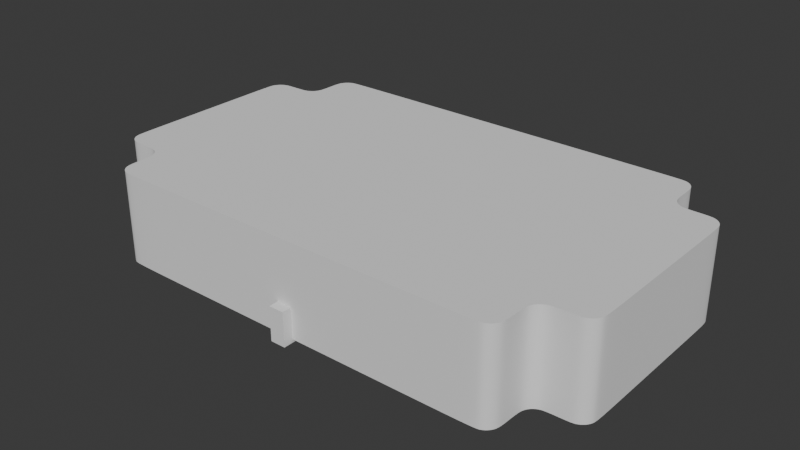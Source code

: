 # Source: stelle.blend  (saved by Blender 4.2.66; exported with 4.5.12 LTS)
import bpy
from mathutils import Matrix  # noqa: F401  (used for matrix-valued properties, if any)

bpy.ops.wm.read_factory_settings(use_empty=True)
scene = bpy.context.scene
scene.name = 'Scene'

# ---- collections
col_room = bpy.data.collections.new('Room'); scene.collection.children.link(col_room)
col_props = bpy.data.collections.new('Props'); scene.collection.children.link(col_props)
col_pillars = bpy.data.collections.new('Pillars'); col_props.children.link(col_pillars)
col_railing = bpy.data.collections.new('Railing'); col_props.children.link(col_railing)
col_monitor = bpy.data.collections.new('Monitor'); col_props.children.link(col_monitor)

# ---- node groups
ng_smooth_by_angle = bpy.data.node_groups.new('Smooth by Angle', 'GeometryNodeTree')
_s = ng_smooth_by_angle.interface.new_socket(name='Mesh', in_out='OUTPUT', socket_type='NodeSocketGeometry')
_s = ng_smooth_by_angle.interface.new_socket(name='Mesh', in_out='INPUT', socket_type='NodeSocketGeometry')
_s = ng_smooth_by_angle.interface.new_socket(name='Angle', in_out='INPUT', socket_type='NodeSocketFloat')
_s.subtype = 'ANGLE'
_s.default_value = 0.5236
_s.min_value = 0.0
_s.max_value = 3.142
_s.description = 'Maximum face angle for smooth edges'
_s = ng_smooth_by_angle.interface.new_socket(name='Ignore Sharpness', in_out='INPUT', socket_type='NodeSocketBool')
_s.force_non_field = True
ng_smooth_by_angle.description = 'Set the sharpness of mesh edges based on the angle between the neighboring faces'
ng_smooth_by_angle.is_modifier = True
_N = ng_smooth_by_angle.nodes; _L = ng_smooth_by_angle.links
n0 = _N.new('GeometryNodeSetShadeSmooth'); n0.name = 'Set Shade Smooth'; n0.location = (120, -80)
n0.domain = 'EDGE'
n1 = _N.new('GeometryNodeSetShadeSmooth'); n1.name = 'Set Shade Smooth.001'; n1.location = (300, -80)
n2 = _N.new('NodeGroupOutput'); n2.name = 'Group Output'; n2.location = (480, -80)
n3 = _N.new('GeometryNodeInputMeshEdgeAngle'); n3.name = 'Edge Angle'; n3.location = (-440, -240)
n4 = _N.new('NodeGroupInput'); n4.name = 'Group Input'; n4.location = (-80, -80)
n5 = _N.new('GeometryNodeInputEdgeSmooth'); n5.name = 'Is Edge Smooth'; n5.location = (-260, -120)
n6 = _N.new('GeometryNodeInputShadeSmooth'); n6.name = 'Is Shade Smooth'; n6.location = (-440, -397)
n7 = _N.new('FunctionNodeCompare'); n7.name = 'Compare'; n7.location = (-260, -260)
n7.operation = 'LESS_EQUAL'
n7.inputs[6].default_value = (0.0, 0.0, 0.0, 0.0)
n7.inputs[7].default_value = (0.0, 0.0, 0.0, 0.0)
n8 = _N.new('FunctionNodeBooleanMath'); n8.name = 'Boolean Math.001'; n8.location = (-80, -260)
n9 = _N.new('NodeGroupInput'); n9.name = 'Group Input.001'; n9.location = (-440, -329)
n10 = _N.new('NodeGroupInput'); n10.name = 'Group Input.002'; n10.location = (-259, -189)
n11 = _N.new('FunctionNodeBooleanMath'); n11.name = 'Boolean Math'; n11.location = (-80, -149)
n11.operation = 'OR'
n12 = _N.new('FunctionNodeBooleanMath'); n12.name = 'Boolean Math.002'; n12.location = (-260, -380)
n12.operation = 'OR'
n13 = _N.new('NodeGroupInput'); n13.name = 'Group Input.003'; n13.location = (-440, -460)
_L.new(n3.outputs[0], n7.inputs[0])
_L.new(n1.outputs[0], n2.inputs[0])
_L.new(n9.outputs[1], n7.inputs[1])
_L.new(n7.outputs[0], n8.inputs[0])
_L.new(n4.outputs[0], n0.inputs[0])
_L.new(n0.outputs[0], n1.inputs[0])
_L.new(n8.outputs[0], n0.inputs[2])
_L.new(n10.outputs[2], n11.inputs[1])
_L.new(n5.outputs[0], n11.inputs[0])
_L.new(n11.outputs[0], n0.inputs[1])
_L.new(n13.outputs[2], n12.inputs[1])
_L.new(n6.outputs[0], n12.inputs[0])
_L.new(n12.outputs[0], n8.inputs[1])
n2.is_active_output = True

# ---- world
world_world = bpy.data.worlds.new('World'); scene.world = world_world
world_world.use_nodes = True; world_world.node_tree.nodes.clear()
_N = world_world.node_tree.nodes; _L = world_world.node_tree.links
n0 = _N.new('ShaderNodeOutputWorld'); n0.name = 'World Output'; n0.location = (300, 300)
n1 = _N.new('ShaderNodeBackground'); n1.name = 'Background'; n1.location = (10, 300)
n1.inputs[0].default_value = (0.05088, 0.05088, 0.05088, 1.0)
_L.new(n1.outputs[0], n0.inputs[0])
n0.is_active_output = True
world_world.color = (0.05088, 0.05088, 0.05088)
world_world.use_sun_shadow = False
world_world.sun_shadow_jitter_overblur = 0.0

# ---- meshes
me_plane = bpy.data.meshes.new('Plane')
me_plane.from_pydata([(0.0, -10.0, 0.0), (3.333, -10.0, 0.0), (6.667, -10.0, 0.0), (6.667, 10.0, 0.0), (3.333, 10.0, 0.0), (0.0, 10.0, 0.0), (16.93, -3.333, 0.0), (16.93, 0.0, 0.0), (16.93, 3.333, 0.0), (13.6, -9.0, 0.0), (12.6, -10.0, 0.0), (13.52, -9.383, 0.0), (13.31, -9.707, 0.0), (12.98, -9.924, 0.0), (12.6, 10.0, 0.0), (13.6, 9.0, 0.0), (12.98, 9.924, 0.0), (13.31, 9.707, 0.0), (13.52, 9.383, 0.0), (13.6, 7.667, 0.0), (14.6, 6.667, 0.0), (13.68, 7.284, 0.0), (14.22, 6.743, 0.0), (13.89, 6.96, 0.0), (15.93, -6.667, 0.0), (16.93, -5.667, 0.0), (16.32, -6.591, 0.0), (16.64, -6.374, 0.0), (16.86, -6.049, 0.0), (15.93, 6.667, 0.0), (16.93, 5.667, 0.0), (16.32, 6.591, 0.0), (16.64, 6.374, 0.0), (16.86, 6.049, 0.0), (14.6, -6.667, 0.0), (13.6, -7.667, 0.0), (14.22, -6.743, 0.0), (13.68, -7.284, 0.0), (13.89, -6.96, 0.0), (0.0, -10.0, 6.0), (3.333, -10.0, 6.0), (6.667, -10.0, 6.0), (6.667, 10.0, 6.0), (3.333, 10.0, 6.0), (0.0, 10.0, 6.0), (16.93, -3.333, 6.0), (16.93, 0.0, 6.0), (16.93, 3.333, 6.0), (13.6, -9.0, 6.0), (12.6, -10.0, 6.0), (13.52, -9.383, 6.0), (13.31, -9.707, 6.0), (12.98, -9.924, 6.0), (12.6, 10.0, 6.0), (13.6, 9.0, 6.0), (12.98, 9.924, 6.0), (13.31, 9.707, 6.0), (13.52, 9.383, 6.0), (13.6, 7.667, 6.0), (14.6, 6.667, 6.0), (13.68, 7.284, 6.0), (14.22, 6.743, 6.0), (13.89, 6.96, 6.0), (15.93, -6.667, 6.0), (16.93, -5.667, 6.0), (16.32, -6.591, 6.0), (16.64, -6.374, 6.0), (16.86, -6.049, 6.0), (15.93, 6.667, 6.0), (16.93, 5.667, 6.0), (16.32, 6.591, 6.0), (16.64, 6.374, 6.0), (16.86, 6.049, 6.0), (14.6, -6.667, 6.0), (13.6, -7.667, 6.0), (14.22, -6.743, 6.0), (13.68, -7.284, 6.0), (13.89, -6.96, 6.0), (-3.333, -10.0, 0.0), (-6.667, -10.0, 0.0), (-6.667, 10.0, 0.0), (-3.333, 10.0, 0.0), (-16.93, -3.333, 0.0), (-16.93, 0.0, 0.0), (-16.93, 3.333, 0.0), (-13.6, -9.0, 0.0), (-12.6, -10.0, 0.0), (-13.52, -9.383, 0.0), (-13.31, -9.707, 0.0), (-12.98, -9.924, 0.0), (-12.6, 10.0, 0.0), (-13.6, 9.0, 0.0), (-12.98, 9.924, 0.0), (-13.31, 9.707, 0.0), (-13.52, 9.383, 0.0), (-13.6, 7.667, 0.0), (-14.6, 6.667, 0.0), (-13.68, 7.284, 0.0), (-14.22, 6.743, 0.0), (-13.89, 6.96, 0.0), (-15.93, -6.667, 0.0), (-16.93, -5.667, 0.0), (-16.32, -6.591, 0.0), (-16.64, -6.374, 0.0), (-16.86, -6.049, 0.0), (-15.93, 6.667, 0.0), (-16.93, 5.667, 0.0), (-16.32, 6.591, 0.0), (-16.64, 6.374, 0.0), (-16.86, 6.049, 0.0), (-14.6, -6.667, 0.0), (-13.6, -7.667, 0.0), (-14.22, -6.743, 0.0), (-13.68, -7.284, 0.0), (-13.89, -6.96, 0.0), (-3.333, -10.0, 6.0), (-6.667, -10.0, 6.0), (-6.667, 10.0, 6.0), (-3.333, 10.0, 6.0), (-16.93, -3.333, 6.0), (-16.93, 0.0, 6.0), (-16.93, 3.333, 6.0), (-13.6, -9.0, 6.0), (-12.6, -10.0, 6.0), (-13.52, -9.383, 6.0), (-13.31, -9.707, 6.0), (-12.98, -9.924, 6.0), (-12.6, 10.0, 6.0), (-13.6, 9.0, 6.0), (-12.98, 9.924, 6.0), (-13.31, 9.707, 6.0), (-13.52, 9.383, 6.0), (-13.6, 7.667, 6.0), (-14.6, 6.667, 6.0), (-13.68, 7.284, 6.0), (-14.22, 6.743, 6.0), (-13.89, 6.96, 6.0), (-15.93, -6.667, 6.0), (-16.93, -5.667, 6.0), (-16.32, -6.591, 6.0), (-16.64, -6.374, 6.0), (-16.86, -6.049, 6.0), (-15.93, 6.667, 6.0), (-16.93, 5.667, 6.0), (-16.32, 6.591, 6.0), (-16.64, 6.374, 6.0), (-16.86, 6.049, 6.0), (-14.6, -6.667, 6.0), (-13.6, -7.667, 6.0), (-14.22, -6.743, 6.0), (-13.68, -7.284, 6.0), (-13.89, -6.96, 6.0)], [], [(35, 37, 76, 74), (38, 36, 75, 77), (37, 38, 77, 76), (19, 15, 54, 58), (15, 18, 57, 54), (21, 19, 58, 60), (18, 17, 56, 57), (17, 16, 55, 56), (16, 14, 53, 55), (0, 1, 40, 39), (14, 3, 42, 53), (1, 2, 41, 40), (3, 4, 43, 42), (8, 30, 69, 47), (4, 5, 44, 43), (30, 33, 72, 69), (20, 22, 61, 59), (23, 21, 60, 62), (33, 32, 71, 72), (6, 7, 46, 45), (32, 31, 70, 71), (7, 8, 47, 46), (31, 29, 68, 70), (22, 23, 62, 61), (2, 10, 49, 41), (29, 20, 59, 68), (10, 13, 52, 49), (13, 12, 51, 52), (34, 24, 63, 73), (12, 11, 50, 51), (24, 26, 65, 63), (36, 34, 73, 75), (11, 9, 48, 50), (26, 27, 66, 65), (9, 35, 74, 48), (27, 28, 67, 66), (28, 25, 64, 67), (25, 6, 45, 64), (111, 148, 150, 113), (114, 151, 149, 112), (113, 150, 151, 114), (95, 132, 128, 91), (91, 128, 131, 94), (97, 134, 132, 95), (94, 131, 130, 93), (93, 130, 129, 92), (92, 129, 127, 90), (0, 39, 115, 78), (90, 127, 117, 80), (78, 115, 116, 79), (80, 117, 118, 81), (84, 121, 143, 106), (81, 118, 44, 5), (106, 143, 146, 109), (96, 133, 135, 98), (99, 136, 134, 97), (109, 146, 145, 108), (82, 119, 120, 83), (108, 145, 144, 107), (83, 120, 121, 84), (107, 144, 142, 105), (98, 135, 136, 99), (79, 116, 123, 86), (105, 142, 133, 96), (86, 123, 126, 89), (89, 126, 125, 88), (110, 147, 137, 100), (88, 125, 124, 87), (100, 137, 139, 102), (112, 149, 147, 110), (87, 124, 122, 85), (102, 139, 140, 103), (85, 122, 148, 111), (103, 140, 141, 104), (104, 141, 138, 101), (101, 138, 119, 82)])
me_plane.polygons.foreach_set('use_smooth', [True] * 76)
_uv = me_plane.uv_layers.new(name='UVMap')
_uv.uv.foreach_set('vector', [0.8333, 0.1167, 0.8371, 0.1358, 0.8371, 0.1358, 0.8333, 0.1167, 0.848, 0.152, 0.8642, 0.1629, 0.8642, 0.1629, 0.848, 0.152, 0.8371, 0.1358, 0.848, 0.152, 0.848, 0.152, 0.8371, 0.1358, 1.0, 0.8833, 1.0, 0.95, 1.0, 0.95, 1.0, 0.8833, 1.0, 0.95, 0.9962, 0.9691, 0.9962, 0.9691, 1.0, 0.95, 1.004, 0.8642, 1.0, 0.8833, 1.0, 0.8833, 1.004, 0.8642, 0.9962, 0.9691, 0.9854, 0.9854, 0.9854, 0.9854, 0.9962, 0.9691, 0.9854, 0.9854, 0.9691, 0.9962, 0.9691, 0.9962, 0.9854, 0.9854, 0.9691, 0.9962, 0.95, 1.0, 0.95, 1.0, 0.9691, 0.9962, 0.5, 0.0, 0.6667, 0.0, 0.6667, 0.0, 0.5, 0.0, 0.95, 1.0, 0.8333, 1.0, 0.8333, 1.0, 0.95, 1.0, 0.6667, 0.0, 0.8333, 0.0, 0.8333, 0.0, 0.6667, 0.0, 0.8333, 1.0, 0.6667, 1.0, 0.6667, 1.0, 0.8333, 1.0, 1.0, 0.6667, 1.0, 0.7833, 1.0, 0.7833, 1.0, 0.6667, 0.6667, 1.0, 0.5, 1.0, 0.5, 1.0, 0.6667, 1.0, 1.0, 0.7833, 0.9962, 0.8025, 0.9962, 0.8025, 1.0, 0.7833, 1.05, 0.8333, 1.031, 0.8371, 1.031, 0.8371, 1.05, 0.8333, 1.015, 0.848, 1.004, 0.8642, 1.004, 0.8642, 1.015, 0.848, 0.9962, 0.8025, 0.9854, 0.8187, 0.9854, 0.8187, 0.9962, 0.8025, 1.0, 0.3333, 1.0, 0.5, 1.0, 0.5, 1.0, 0.3333, 0.9854, 0.8187, 0.9691, 0.8295, 0.9691, 0.8295, 0.9854, 0.8187, 1.0, 0.5, 1.0, 0.6667, 1.0, 0.6667, 1.0, 0.5, 0.9691, 0.8295, 0.95, 0.8333, 0.95, 0.8333, 0.9691, 0.8295, 1.031, 0.8371, 1.015, 0.848, 1.015, 0.848, 1.031, 0.8371, 0.8333, 0.0, 0.95, 0.0, 0.95, 0.0, 0.8333, 0.0, 0.95, 0.8333, 0.8833, 0.8333, 0.8833, 0.8333, 0.95, 0.8333, 0.95, 0.0, 0.9691, 0.003806, 0.9691, 0.003806, 0.95, 0.0, 0.9691, 0.003806, 0.9854, 0.01464, 0.9854, 0.01464, 0.9691, 0.003806, 0.8833, 0.1667, 0.95, 0.1667, 0.95, 0.1667, 0.8833, 0.1667, 0.9854, 0.01464, 0.9962, 0.03087, 0.9962, 0.03087, 0.9854, 0.01464, 0.95, 0.1667, 0.9691, 0.1705, 0.9691, 0.1705, 0.95, 0.1667, 0.8642, 0.1629, 0.8833, 0.1667, 0.8833, 0.1667, 0.8642, 0.1629, 0.9962, 0.03087, 1.0, 0.05, 1.0, 0.05, 0.9962, 0.03087, 0.9691, 0.1705, 0.9854, 0.1813, 0.9854, 0.1813, 0.9691, 0.1705, 1.0, 0.05, 1.0, 0.1167, 1.0, 0.1167, 1.0, 0.05, 0.9854, 0.1813, 0.9962, 0.1975, 0.9962, 0.1975, 0.9854, 0.1813, 0.9962, 0.1975, 1.0, 0.2167, 1.0, 0.2167, 0.9962, 0.1975, 1.0, 0.2167, 1.0, 0.3333, 1.0, 0.3333, 1.0, 0.2167, 0.8333, 0.1167, 0.8333, 0.1167, 0.8371, 0.1358, 0.8371, 0.1358, 0.848, 0.152, 0.848, 0.152, 0.8642, 0.1629, 0.8642, 0.1629, 0.8371, 0.1358, 0.8371, 0.1358, 0.848, 0.152, 0.848, 0.152, 1.0, 0.8833, 1.0, 0.8833, 1.0, 0.95, 1.0, 0.95, 1.0, 0.95, 1.0, 0.95, 0.9962, 0.9691, 0.9962, 0.9691, 1.004, 0.8642, 1.004, 0.8642, 1.0, 0.8833, 1.0, 0.8833, 0.9962, 0.9691, 0.9962, 0.9691, 0.9854, 0.9854, 0.9854, 0.9854, 0.9854, 0.9854, 0.9854, 0.9854, 0.9691, 0.9962, 0.9691, 0.9962, 0.9691, 0.9962, 0.9691, 0.9962, 0.95, 1.0, 0.95, 1.0, 0.5, 0.0, 0.5, 0.0, 0.6667, 0.0, 0.6667, 0.0, 0.95, 1.0, 0.95, 1.0, 0.8333, 1.0, 0.8333, 1.0, 0.6667, 0.0, 0.6667, 0.0, 0.8333, 0.0, 0.8333, 0.0, 0.8333, 1.0, 0.8333, 1.0, 0.6667, 1.0, 0.6667, 1.0, 1.0, 0.6667, 1.0, 0.6667, 1.0, 0.7833, 1.0, 0.7833, 0.6667, 1.0, 0.6667, 1.0, 0.5, 1.0, 0.5, 1.0, 1.0, 0.7833, 1.0, 0.7833, 0.9962, 0.8025, 0.9962, 0.8025, 1.05, 0.8333, 1.05, 0.8333, 1.031, 0.8371, 1.031, 0.8371, 1.015, 0.848, 1.015, 0.848, 1.004, 0.8642, 1.004, 0.8642, 0.9962, 0.8025, 0.9962, 0.8025, 0.9854, 0.8187, 0.9854, 0.8187, 1.0, 0.3333, 1.0, 0.3333, 1.0, 0.5, 1.0, 0.5, 0.9854, 0.8187, 0.9854, 0.8187, 0.9691, 0.8295, 0.9691, 0.8295, 1.0, 0.5, 1.0, 0.5, 1.0, 0.6667, 1.0, 0.6667, 0.9691, 0.8295, 0.9691, 0.8295, 0.95, 0.8333, 0.95, 0.8333, 1.031, 0.8371, 1.031, 0.8371, 1.015, 0.848, 1.015, 0.848, 0.8333, 0.0, 0.8333, 0.0, 0.95, 0.0, 0.95, 0.0, 0.95, 0.8333, 0.95, 0.8333, 0.8833, 0.8333, 0.8833, 0.8333, 0.95, 0.0, 0.95, 0.0, 0.9691, 0.003806, 0.9691, 0.003806, 0.9691, 0.003806, 0.9691, 0.003806, 0.9854, 0.01464, 0.9854, 0.01464, 0.8833, 0.1667, 0.8833, 0.1667, 0.95, 0.1667, 0.95, 0.1667, 0.9854, 0.01464, 0.9854, 0.01464, 0.9962, 0.03087, 0.9962, 0.03087, 0.95, 0.1667, 0.95, 0.1667, 0.9691, 0.1705, 0.9691, 0.1705, 0.8642, 0.1629, 0.8642, 0.1629, 0.8833, 0.1667, 0.8833, 0.1667, 0.9962, 0.03087, 0.9962, 0.03087, 1.0, 0.05, 1.0, 0.05, 0.9691, 0.1705, 0.9691, 0.1705, 0.9854, 0.1813, 0.9854, 0.1813, 1.0, 0.05, 1.0, 0.05, 1.0, 0.1167, 1.0, 0.1167, 0.9854, 0.1813, 0.9854, 0.1813, 0.9962, 0.1975, 0.9962, 0.1975, 0.9962, 0.1975, 0.9962, 0.1975, 1.0, 0.2167, 1.0, 0.2167, 1.0, 0.2167, 1.0, 0.2167, 1.0, 0.3333, 1.0, 0.3333])
me_plane.update()
me_plane_001 = bpy.data.meshes.new('Plane.001')
me_plane_001.from_pydata([(-6.667, -10.0, 6.0), (-3.333, -10.0, 6.0), (0.0, -10.0, 6.0), (3.333, -10.0, 6.0), (6.667, -10.0, 6.0), (6.667, 10.0, 6.0), (3.333, 10.0, 6.0), (0.0, 10.0, 6.0), (-3.333, 10.0, 6.0), (-6.667, 10.0, 6.0), (-13.6, 3.333, 6.0), (13.6, 3.333, 6.0), (-6.667, -6.667, 6.0), (-6.667, -3.333, 6.0), (-6.667, 0.0, 6.0), (-6.667, 3.333, 6.0), (-6.667, 6.667, 6.0), (-3.333, -6.667, 6.0), (-3.333, -3.333, 6.0), (-3.333, 0.0, 6.0), (-3.333, 3.333, 6.0), (-3.333, 6.667, 6.0), (0.0, -6.667, 6.0), (0.0, -3.333, 6.0), (0.0, 0.0, 6.0), (0.0, 3.333, 6.0), (0.0, 6.667, 6.0), (3.333, -6.667, 6.0), (3.333, -3.333, 6.0), (3.333, 0.0, 6.0), (3.333, 3.333, 6.0), (3.333, 6.667, 6.0), (6.667, -6.667, 6.0), (6.667, -3.333, 6.0), (6.667, 0.0, 6.0), (6.667, 3.333, 6.0), (6.667, 6.667, 6.0), (16.93, -3.333, 6.0), (16.93, 0.0, 6.0), (16.93, 3.333, 6.0), (13.6, -3.333, 6.0), (13.6, 0.0, 6.0), (-13.6, -3.333, 6.0), (-13.6, 0.0, 6.0), (-16.93, -3.333, 6.0), (-16.93, 0.0, 6.0), (-16.93, 3.333, 6.0), (-13.6, -9.0, 6.0), (-12.6, -10.0, 6.0), (-13.52, -9.383, 6.0), (-13.31, -9.707, 6.0), (-12.98, -9.924, 6.0), (13.6, -9.0, 6.0), (12.6, -10.0, 6.0), (13.52, -9.383, 6.0), (13.31, -9.707, 6.0), (12.98, -9.924, 6.0), (-13.6, 9.0, 6.0), (-12.6, 10.0, 6.0), (-13.52, 9.383, 6.0), (-13.31, 9.707, 6.0), (-12.98, 9.924, 6.0), (12.6, 10.0, 6.0), (13.6, 9.0, 6.0), (12.98, 9.924, 6.0), (13.31, 9.707, 6.0), (13.52, 9.383, 6.0), (13.6, 7.667, 6.0), (12.6, 6.667, 6.0), (13.6, 5.667, 6.0), (14.6, 6.667, 6.0), (13.52, 7.284, 6.0), (13.31, 6.96, 6.0), (13.68, 7.284, 6.0), (13.6, 7.029, 6.0), (13.45, 6.813, 6.0), (13.6, 6.667, 6.0), (12.98, 6.591, 6.0), (13.31, 6.374, 6.0), (12.98, 6.743, 6.0), (13.24, 6.667, 6.0), (13.45, 6.52, 6.0), (13.68, 6.049, 6.0), (13.89, 6.374, 6.0), (13.52, 6.049, 6.0), (13.6, 6.305, 6.0), (13.75, 6.52, 6.0), (14.22, 6.743, 6.0), (13.89, 6.96, 6.0), (14.22, 6.591, 6.0), (13.96, 6.667, 6.0), (13.75, 6.813, 6.0), (15.93, -6.667, 6.0), (16.93, -5.667, 6.0), (16.32, -6.591, 6.0), (16.64, -6.374, 6.0), (16.86, -6.049, 6.0), (15.93, 6.667, 6.0), (16.93, 5.667, 6.0), (16.32, 6.591, 6.0), (16.64, 6.374, 6.0), (16.86, 6.049, 6.0), (14.6, -6.667, 6.0), (13.6, -5.667, 6.0), (12.6, -6.667, 6.0), (13.6, -7.667, 6.0), (14.22, -6.591, 6.0), (13.89, -6.374, 6.0), (14.22, -6.743, 6.0), (13.96, -6.667, 6.0), (13.75, -6.52, 6.0), (13.6, -6.667, 6.0), (13.52, -6.049, 6.0), (13.31, -6.374, 6.0), (13.68, -6.049, 6.0), (13.6, -6.305, 6.0), (13.45, -6.52, 6.0), (12.98, -6.743, 6.0), (13.31, -6.96, 6.0), (12.98, -6.591, 6.0), (13.24, -6.667, 6.0), (13.45, -6.813, 6.0), (13.68, -7.284, 6.0), (13.89, -6.96, 6.0), (13.52, -7.284, 6.0), (13.6, -7.029, 6.0), (13.75, -6.813, 6.0), (-13.6, -7.667, 6.0), (-12.6, -6.667, 6.0), (-13.6, -5.667, 6.0), (-14.6, -6.667, 6.0), (-13.52, -7.284, 6.0), (-13.31, -6.96, 6.0), (-13.68, -7.284, 6.0), (-13.6, -7.029, 6.0), (-13.45, -6.813, 6.0), (-13.6, -6.667, 6.0), (-12.98, -6.591, 6.0), (-13.31, -6.374, 6.0), (-12.98, -6.743, 6.0), (-13.24, -6.667, 6.0), (-13.45, -6.52, 6.0), (-13.68, -6.049, 6.0), (-13.89, -6.374, 6.0), (-13.52, -6.049, 6.0), (-13.6, -6.305, 6.0), (-13.75, -6.52, 6.0), (-14.22, -6.743, 6.0), (-13.89, -6.96, 6.0), (-14.22, -6.591, 6.0), (-13.96, -6.667, 6.0), (-13.75, -6.813, 6.0), (-14.6, 6.667, 6.0), (-13.6, 5.667, 6.0), (-12.6, 6.667, 6.0), (-13.6, 7.667, 6.0), (-14.22, 6.591, 6.0), (-13.89, 6.374, 6.0), (-14.22, 6.743, 6.0), (-13.96, 6.667, 6.0), (-13.75, 6.52, 6.0), (-13.6, 6.667, 6.0), (-13.52, 6.049, 6.0), (-13.31, 6.374, 6.0), (-13.68, 6.049, 6.0), (-13.6, 6.305, 6.0), (-13.45, 6.52, 6.0), (-12.98, 6.743, 6.0), (-13.31, 6.96, 6.0), (-12.98, 6.591, 6.0), (-13.24, 6.667, 6.0), (-13.45, 6.813, 6.0), (-13.68, 7.284, 6.0), (-13.89, 6.96, 6.0), (-13.52, 7.284, 6.0), (-13.6, 7.029, 6.0), (-13.75, 6.813, 6.0), (-15.93, -6.667, 6.0), (-16.93, -5.667, 6.0), (-16.32, -6.591, 6.0), (-16.64, -6.374, 6.0), (-16.86, -6.049, 6.0), (-15.93, 6.667, 6.0), (-16.93, 5.667, 6.0), (-16.32, 6.591, 6.0), (-16.64, 6.374, 6.0), (-16.86, 6.049, 6.0)], [], [(11, 39, 98, 101, 100, 99, 97, 70, 89, 83, 82, 69), (36, 68, 79, 72, 71, 67, 63, 66, 65, 64, 62, 5), (16, 21, 8, 9), (21, 26, 7, 8), (26, 31, 6, 7), (31, 36, 5, 6), (3, 4, 32, 27), (27, 32, 33, 28), (28, 33, 34, 29), (29, 34, 35, 30), (30, 35, 36, 31), (2, 3, 27, 22), (22, 27, 28, 23), (23, 28, 29, 24), (24, 29, 30, 25), (25, 30, 31, 26), (1, 2, 22, 17), (17, 22, 23, 18), (18, 23, 24, 19), (19, 24, 25, 20), (20, 25, 26, 21), (0, 1, 17, 12), (12, 17, 18, 13), (13, 18, 19, 14), (14, 19, 20, 15), (15, 20, 21, 16), (4, 53, 56, 55, 54, 52, 105, 124, 118, 117, 104, 32), (46, 10, 153, 164, 157, 156, 152, 182, 184, 185, 186, 183), (42, 13, 14, 43), (43, 14, 15, 10), (155, 174, 168, 167, 154, 16, 9, 58, 61, 60, 59, 57), (178, 181, 180, 179, 177, 130, 149, 143, 142, 129, 42, 44), (33, 40, 41, 34), (34, 41, 11, 35), (103, 114, 107, 106, 102, 92, 94, 95, 96, 93, 37, 40), (32, 104, 119, 113, 112, 103, 40, 33), (40, 37, 38, 41), (41, 38, 39, 11), (35, 11, 69, 84, 78, 77, 68, 36), (129, 144, 138, 137, 128, 12, 13, 42), (44, 42, 43, 45), (45, 43, 10, 46), (10, 15, 16, 154, 169, 163, 162, 153), (67, 71, 74, 73), (71, 72, 75, 74), (73, 74, 91, 88), (74, 75, 76, 91), (68, 77, 80, 79), (77, 78, 81, 80), (79, 80, 75, 72), (80, 81, 76, 75), (69, 82, 85, 84), (82, 83, 86, 85), (84, 85, 81, 78), (85, 86, 76, 81), (70, 87, 90, 89), (87, 88, 91, 90), (89, 90, 86, 83), (90, 91, 76, 86), (102, 106, 109, 108), (106, 107, 110, 109), (108, 109, 126, 123), (109, 110, 111, 126), (103, 112, 115, 114), (112, 113, 116, 115), (114, 115, 110, 107), (115, 116, 111, 110), (104, 117, 120, 119), (117, 118, 121, 120), (119, 120, 116, 113), (120, 121, 111, 116), (105, 122, 125, 124), (122, 123, 126, 125), (124, 125, 121, 118), (125, 126, 111, 121), (127, 131, 134, 133), (131, 132, 135, 134), (133, 134, 151, 148), (134, 135, 136, 151), (128, 137, 140, 139), (137, 138, 141, 140), (139, 140, 135, 132), (140, 141, 136, 135), (129, 142, 145, 144), (142, 143, 146, 145), (144, 145, 141, 138), (145, 146, 136, 141), (130, 147, 150, 149), (147, 148, 151, 150), (149, 150, 146, 143), (150, 151, 136, 146), (152, 156, 159, 158), (156, 157, 160, 159), (158, 159, 176, 173), (159, 160, 161, 176), (153, 162, 165, 164), (162, 163, 166, 165), (164, 165, 160, 157), (165, 166, 161, 160), (154, 167, 170, 169), (167, 168, 171, 170), (169, 170, 166, 163), (170, 171, 161, 166), (155, 172, 175, 174), (172, 173, 176, 175), (174, 175, 171, 168), (175, 176, 161, 171), (47, 49, 50, 51, 48, 0, 12, 128, 139, 132, 131, 127)])
_uv = me_plane_001.uv_layers.new(name='UVMap')
_uv.uv.foreach_set('vector', [0.8333, 0.6667, 1.0, 0.6667, 1.0, 0.7833, 0.9962, 0.8025, 0.9854, 0.8187, 0.9691, 0.8295, 0.95, 0.8333, 0.8833, 0.8333, 0.8642, 0.8295, 0.848, 0.8187, 0.8371, 0.8025, 0.8333, 0.7833, 0.8333, 0.8333, 0.95, 0.8333, 0.9691, 0.8371, 0.9854, 0.848, 0.9962, 0.8642, 1.0, 0.8833, 1.0, 0.95, 0.9962, 0.9691, 0.9854, 0.9854, 0.9691, 0.9962, 0.95, 1.0, 0.8333, 1.0, 0.1667, 0.8333, 0.3333, 0.8333, 0.3333, 1.0, 0.1667, 1.0, 0.3333, 0.8333, 0.5, 0.8333, 0.5, 1.0, 0.3333, 1.0, 0.5, 0.8333, 0.6667, 0.8333, 0.6667, 1.0, 0.5, 1.0, 0.6667, 0.8333, 0.8333, 0.8333, 0.8333, 1.0, 0.6667, 1.0, 0.6667, 0.0, 0.8333, 0.0, 0.8333, 0.1667, 0.6667, 0.1667, 0.6667, 0.1667, 0.8333, 0.1667, 0.8333, 0.3333, 0.6667, 0.3333, 0.6667, 0.3333, 0.8333, 0.3333, 0.8333, 0.5, 0.6667, 0.5, 0.6667, 0.5, 0.8333, 0.5, 0.8333, 0.6667, 0.6667, 0.6667, 0.6667, 0.6667, 0.8333, 0.6667, 0.8333, 0.8333, 0.6667, 0.8333, 0.5, 0.0, 0.6667, 0.0, 0.6667, 0.1667, 0.5, 0.1667, 0.5, 0.1667, 0.6667, 0.1667, 0.6667, 0.3333, 0.5, 0.3333, 0.5, 0.3333, 0.6667, 0.3333, 0.6667, 0.5, 0.5, 0.5, 0.5, 0.5, 0.6667, 0.5, 0.6667, 0.6667, 0.5, 0.6667, 0.5, 0.6667, 0.6667, 0.6667, 0.6667, 0.8333, 0.5, 0.8333, 0.3333, 0.0, 0.5, 0.0, 0.5, 0.1667, 0.3333, 0.1667, 0.3333, 0.1667, 0.5, 0.1667, 0.5, 0.3333, 0.3333, 0.3333, 0.3333, 0.3333, 0.5, 0.3333, 0.5, 0.5, 0.3333, 0.5, 0.3333, 0.5, 0.5, 0.5, 0.5, 0.6667, 0.3333, 0.6667, 0.3333, 0.6667, 0.5, 0.6667, 0.5, 0.8333, 0.3333, 0.8333, 0.1667, 0.0, 0.3333, 0.0, 0.3333, 0.1667, 0.1667, 0.1667, 0.1667, 0.1667, 0.3333, 0.1667, 0.3333, 0.3333, 0.1667, 0.3333, 0.1667, 0.3333, 0.3333, 0.3333, 0.3333, 0.5, 0.1667, 0.5, 0.1667, 0.5, 0.3333, 0.5, 0.3333, 0.6667, 0.1667, 0.6667, 0.1667, 0.6667, 0.3333, 0.6667, 0.3333, 0.8333, 0.1667, 0.8333, 0.8333, 0.0, 0.95, 0.0, 0.9691, 0.003806, 0.9854, 0.01464, 0.9962, 0.03087, 1.0, 0.05, 1.0, 0.1167, 0.9962, 0.1358, 0.9854, 0.152, 0.9691, 0.1629, 0.95, 0.1667, 0.8333, 0.1667, 0.8333, 0.6667, 1.0, 0.6667, 1.0, 0.7833, 0.9962, 0.8025, 0.9854, 0.8187, 0.9691, 0.8295, 0.95, 0.8333, 0.8833, 0.8333, 0.8642, 0.8295, 0.848, 0.8187, 0.8371, 0.8025, 0.8333, 0.7833, 0.0, 0.3333, 0.1667, 0.3333, 0.1667, 0.5, 0.0, 0.5, 0.0, 0.5, 0.1667, 0.5, 0.1667, 0.6667, 0.0, 0.6667, 0.0, 0.8833, 0.003806, 0.8642, 0.01464, 0.848, 0.03087, 0.8371, 0.05, 0.8333, 0.1667, 0.8333, 0.1667, 1.0, 0.05, 1.0, 0.03087, 0.9962, 0.01464, 0.9854, 0.003806, 0.9691, 0.0, 0.95, 0.8333, 0.2167, 0.8371, 0.1975, 0.848, 0.1813, 0.8642, 0.1705, 0.8833, 0.1667, 0.95, 0.1667, 0.9691, 0.1705, 0.9854, 0.1813, 0.9962, 0.1975, 1.0, 0.2167, 1.0, 0.3333, 0.8333, 0.3333, 0.8333, 0.3333, 1.0, 0.3333, 1.0, 0.5, 0.8333, 0.5, 0.8333, 0.5, 1.0, 0.5, 1.0, 0.6667, 0.8333, 0.6667, 0.8333, 0.2167, 0.8371, 0.1975, 0.848, 0.1813, 0.8642, 0.1705, 0.8833, 0.1667, 0.95, 0.1667, 0.9691, 0.1705, 0.9854, 0.1813, 0.9962, 0.1975, 1.0, 0.2167, 1.0, 0.3333, 0.8333, 0.3333, 0.8333, 0.1667, 0.95, 0.1667, 0.9691, 0.1705, 0.9854, 0.1813, 0.9962, 0.1975, 1.0, 0.2167, 1.0, 0.3333, 0.8333, 0.3333, 0.8333, 0.3333, 1.0, 0.3333, 1.0, 0.5, 0.8333, 0.5, 0.8333, 0.5, 1.0, 0.5, 1.0, 0.6667, 0.8333, 0.6667, 0.8333, 0.6667, 1.0, 0.6667, 1.0, 0.7833, 0.9962, 0.8025, 0.9854, 0.8187, 0.9691, 0.8295, 0.95, 0.8333, 0.8333, 0.8333, 0.0, 0.2167, 0.003806, 0.1975, 0.01464, 0.1813, 0.03087, 0.1705, 0.05, 0.1667, 0.1667, 0.1667, 0.1667, 0.3333, 0.0, 0.3333, 0.8333, 0.3333, 1.0, 0.3333, 1.0, 0.5, 0.8333, 0.5, 0.8333, 0.5, 1.0, 0.5, 1.0, 0.6667, 0.8333, 0.6667, 0.0, 0.6667, 0.1667, 0.6667, 0.1667, 0.8333, 0.05, 0.8333, 0.03087, 0.8295, 0.01464, 0.8187, 0.003806, 0.8025, 0.0, 0.7833, 1.0, 0.8833, 0.9962, 0.8642, 1.0, 0.8514, 1.004, 0.8642, 0.9962, 0.8642, 0.9854, 0.848, 0.9927, 0.8407, 1.0, 0.8514, 1.004, 0.8642, 1.0, 0.8514, 1.007, 0.8407, 1.015, 0.848, 1.0, 0.8514, 0.9927, 0.8407, 0.9583, 0.8333, 1.007, 0.8407, 0.95, 0.8333, 0.9691, 0.8295, 0.9819, 0.8333, 0.9691, 0.8371, 0.9691, 0.8295, 0.9854, 0.8187, 0.9093, 0.826, 0.9819, 0.8333, 0.9691, 0.8371, 0.9819, 0.8333, 0.9927, 0.8407, 0.9854, 0.848, 0.9819, 0.8333, 0.9093, 0.826, 0.9583, 0.8333, 0.9927, 0.8407, 0.8333, 0.7833, 0.8371, 0.8025, 0.8333, 0.8152, 0.8295, 0.8025, 0.8371, 0.8025, 0.848, 0.8187, 0.8407, 0.826, 0.8333, 0.8152, 0.8295, 0.8025, 0.8333, 0.8152, 0.9093, 0.826, 0.8187, 0.8187, 0.8333, 0.8152, 0.8407, 0.826, 0.9583, 0.8333, 0.9093, 0.826, 1.05, 0.8333, 1.031, 0.8371, 1.018, 0.8333, 1.031, 0.8295, 1.031, 0.8371, 1.015, 0.848, 1.007, 0.8407, 1.018, 0.8333, 1.031, 0.8295, 1.018, 0.8333, 1.007, 0.826, 1.015, 0.8187, 1.018, 0.8333, 1.007, 0.8407, 0.9583, 0.8333, 1.007, 0.826, 0.8833, 0.1667, 0.8642, 0.1705, 0.8514, 0.1667, 0.8642, 0.1629, 0.8642, 0.1705, 0.848, 0.1813, 0.8407, 0.174, 0.8514, 0.1667, 0.8642, 0.1629, 0.8514, 0.1667, 0.8407, 0.1593, 0.848, 0.152, 0.8514, 0.1667, 0.8407, 0.174, 0.9167, 0.1667, 0.8407, 0.1593, 1.0, 0.2167, 0.9962, 0.1975, 1.0, 0.1848, 1.004, 0.1975, 0.9962, 0.1975, 0.9854, 0.1813, 0.9927, 0.174, 1.0, 0.1848, 1.004, 0.1975, 1.0, 0.1848, 1.007, 0.174, 1.015, 0.1813, 1.0, 0.1848, 0.9927, 0.174, 0.9167, 0.1667, 1.007, 0.174, 0.95, 0.1667, 0.9691, 0.1629, 0.9819, 0.1667, 0.9691, 0.1705, 0.9691, 0.1629, 0.9854, 0.152, 0.9093, 0.1593, 0.9819, 0.1667, 0.9691, 0.1705, 0.9819, 0.1667, 0.9927, 0.174, 0.9854, 0.1813, 0.9819, 0.1667, 0.9093, 0.1593, 0.9167, 0.1667, 0.9927, 0.174, 0.8333, 0.1167, 0.8371, 0.1358, 0.8333, 0.1486, 0.8295, 0.1358, 0.8371, 0.1358, 0.848, 0.152, 0.8407, 0.1593, 0.8333, 0.1486, 0.8295, 0.1358, 0.8333, 0.1486, 0.9093, 0.1593, 0.8187, 0.152, 0.8333, 0.1486, 0.8407, 0.1593, 0.9167, 0.1667, 0.9093, 0.1593, 0.0, 0.1167, 0.003806, 0.1358, 0.0, 0.1486, -0.003806, 0.1358, 0.003806, 0.1358, 0.01464, 0.152, 0.007322, 0.1593, 0.0, 0.1486, -0.003806, 0.1358, 0.0, 0.1486, -0.007322, 0.1593, -0.01464, 0.152, 0.0, 0.1486, 0.007322, 0.1593, 0.25, 0.1667, -0.007322, 0.1593, 0.05, 0.1667, 0.03087, 0.1705, 0.0181, 0.1667, 0.03087, 0.1629, 0.03087, 0.1705, 0.01464, 0.1813, 0.5073, 0.174, 0.0181, 0.1667, 0.03087, 0.1629, 0.0181, 0.1667, 0.007322, 0.1593, 0.01464, 0.152, 0.0181, 0.1667, 0.5073, 0.174, 0.25, 0.1667, 0.007322, 0.1593, 1.0, 0.2167, 0.9962, 0.1975, 1.0, 0.1848, 1.004, 0.1975, 0.9962, 0.1975, 0.9854, 0.1813, 0.9927, 0.174, 1.0, 0.1848, 1.004, 0.1975, 1.0, 0.1848, 0.5073, 0.174, 1.015, 0.1813, 1.0, 0.1848, 0.9927, 0.174, 0.25, 0.1667, 0.5073, 0.174, -0.05, 0.1667, -0.03087, 0.1629, -0.0181, 0.1667, -0.03087, 0.1705, -0.03087, 0.1629, -0.01464, 0.152, -0.007322, 0.1593, -0.0181, 0.1667, -0.03087, 0.1705, -0.0181, 0.1667, -0.007322, 0.174, -0.01464, 0.1813, -0.0181, 0.1667, -0.007322, 0.1593, 0.25, 0.1667, -0.007322, 0.174, 0.95, 0.8333, 0.9691, 0.8295, 0.9819, 0.8333, 0.9691, 0.8371, 0.9691, 0.8295, 0.9854, 0.8187, 0.9927, 0.826, 0.9819, 0.8333, 0.9691, 0.8371, 0.9819, 0.8333, 0.9927, 0.8407, 0.9854, 0.848, 0.9819, 0.8333, 0.9927, 0.826, 0.5, 0.8333, 0.9927, 0.8407, 0.0, 0.7833, 0.003806, 0.8025, 0.0, 0.8152, -0.003806, 0.8025, 0.003806, 0.8025, 0.01464, 0.8187, 0.007322, 0.826, 0.0, 0.8152, -0.003806, 0.8025, 0.0, 0.8152, -0.007322, 0.826, -0.01464, 0.8187, 0.0, 0.8152, 0.007322, 0.826, 0.5, 0.8333, -0.007322, 0.826, 0.05, 0.8333, 0.03087, 0.8371, 0.0181, 0.8333, 0.03087, 0.8295, 0.03087, 0.8371, 0.01464, 0.848, 0.5073, 0.8407, 0.0181, 0.8333, 0.03087, 0.8295, 0.0181, 0.8333, 0.007322, 0.826, 0.01464, 0.8187, 0.0181, 0.8333, 0.5073, 0.8407, 0.5, 0.8333, 0.007322, 0.826, 1.0, 0.8833, 0.9962, 0.8642, 1.0, 0.8514, 1.004, 0.8642, 0.9962, 0.8642, 0.9854, 0.848, 0.9927, 0.8407, 1.0, 0.8514, 1.004, 0.8642, 1.0, 0.8514, 0.5073, 0.8407, 1.015, 0.848, 1.0, 0.8514, 0.9927, 0.8407, 0.5, 0.8333, 0.5073, 0.8407, 0.0, 0.05, 0.003806, 0.03087, 0.01464, 0.01464, 0.03087, 0.003806, 0.05, 0.0, 0.1667, 0.0, 0.1667, 0.1667, 0.05, 0.1667, 0.03087, 0.1629, 0.01464, 0.152, 0.003806, 0.1358, 0.0, 0.1167])
me_plane_001.update()
me_plane_002 = bpy.data.meshes.new('Plane.002')
me_plane_002.from_pydata([(-6.667, -10.0, 0.0), (-3.333, -10.0, 0.0), (0.0, -10.0, 0.0), (3.333, -10.0, 0.0), (6.667, -10.0, 0.0), (6.667, 10.0, 0.0), (3.333, 10.0, 0.0), (0.0, 10.0, 0.0), (-3.333, 10.0, 0.0), (-6.667, 10.0, 0.0), (-13.6, 3.333, 0.0), (13.6, 3.333, 0.0), (-6.667, -6.667, 0.0), (-6.667, -3.333, 0.0), (-6.667, 0.0, 0.0), (-6.667, 3.333, 0.0), (-6.667, 6.667, 0.0), (-3.333, -6.667, 0.0), (-3.384, -3.384, 0.0), (-3.384, 3.384, 0.0), (-3.333, 6.667, 0.0), (0.0, -6.667, 0.0), (0.0, 6.667, 0.0), (3.333, -6.667, 0.0), (3.384, -3.384, 0.0), (4.785, -5.512e-08, 0.0), (3.384, 3.384, 0.0), (3.333, 6.667, 0.0), (6.667, -6.667, 0.0), (6.667, -3.333, 0.0), (6.667, 0.0, 0.0), (6.667, 3.333, 0.0), (6.667, 6.667, 0.0), (16.93, -3.333, 0.0), (16.93, 0.0, 0.0), (16.93, 3.333, 0.0), (13.6, -3.333, 0.0), (13.6, 0.0, 0.0), (-13.6, -3.333, 0.0), (-13.6, 0.0, 0.0), (-16.93, -3.333, 0.0), (-16.93, 0.0, 0.0), (-16.93, 3.333, 0.0), (-13.6, -9.0, 0.0), (-12.6, -10.0, 0.0), (-13.52, -9.383, 0.0), (-13.31, -9.707, 0.0), (-12.98, -9.924, 0.0), (13.6, -9.0, 0.0), (12.6, -10.0, 0.0), (13.52, -9.383, 0.0), (13.31, -9.707, 0.0), (12.98, -9.924, 0.0), (-13.6, 9.0, 0.0), (-12.6, 10.0, 0.0), (-13.52, 9.383, 0.0), (-13.31, 9.707, 0.0), (-12.98, 9.924, 0.0), (12.6, 10.0, 0.0), (13.6, 9.0, 0.0), (12.98, 9.924, 0.0), (13.31, 9.707, 0.0), (13.52, 9.383, 0.0), (13.6, 7.667, 0.0), (12.6, 6.667, 0.0), (13.6, 5.667, 0.0), (14.6, 6.667, 0.0), (13.52, 7.284, 0.0), (13.31, 6.96, 0.0), (13.68, 7.284, 0.0), (13.6, 7.029, 0.0), (13.45, 6.813, 0.0), (13.6, 6.667, 0.0), (12.98, 6.591, 0.0), (13.31, 6.374, 0.0), (12.98, 6.743, 0.0), (13.24, 6.667, 0.0), (13.45, 6.52, 0.0), (13.68, 6.049, 0.0), (13.89, 6.374, 0.0), (13.52, 6.049, 0.0), (13.6, 6.305, 0.0), (13.75, 6.52, 0.0), (14.22, 6.743, 0.0), (13.89, 6.96, 0.0), (14.22, 6.591, 0.0), (13.96, 6.667, 0.0), (13.75, 6.813, 0.0), (15.93, -6.667, 0.0), (16.93, -5.667, 0.0), (16.32, -6.591, 0.0), (16.64, -6.374, 0.0), (16.86, -6.049, 0.0), (15.93, 6.667, 0.0), (16.93, 5.667, 0.0), (16.32, 6.591, 0.0), (16.64, 6.374, 0.0), (16.86, 6.049, 0.0), (14.6, -6.667, 0.0), (13.6, -5.667, 0.0), (12.6, -6.667, 0.0), (13.6, -7.667, 0.0), (14.22, -6.591, 0.0), (13.89, -6.374, 0.0), (14.22, -6.743, 0.0), (13.96, -6.667, 0.0), (13.75, -6.52, 0.0), (13.6, -6.667, 0.0), (13.52, -6.049, 0.0), (13.31, -6.374, 0.0), (13.68, -6.049, 0.0), (13.6, -6.305, 0.0), (13.45, -6.52, 0.0), (12.98, -6.743, 0.0), (13.31, -6.96, 0.0), (12.98, -6.591, 0.0), (13.24, -6.667, 0.0), (13.45, -6.813, 0.0), (13.68, -7.284, 0.0), (13.89, -6.96, 0.0), (13.52, -7.284, 0.0), (13.6, -7.029, 0.0), (13.75, -6.813, 0.0), (-13.6, -7.667, 0.0), (-12.6, -6.667, 0.0), (-13.6, -5.667, 0.0), (-14.6, -6.667, 0.0), (-13.52, -7.284, 0.0), (-13.31, -6.96, 0.0), (-13.68, -7.284, 0.0), (-13.6, -7.029, 0.0), (-13.45, -6.813, 0.0), (-13.6, -6.667, 0.0), (-12.98, -6.591, 0.0), (-13.31, -6.374, 0.0), (-12.98, -6.743, 0.0), (-13.24, -6.667, 0.0), (-13.45, -6.52, 0.0), (-13.68, -6.049, 0.0), (-13.89, -6.374, 0.0), (-13.52, -6.049, 0.0), (-13.6, -6.305, 0.0), (-13.75, -6.52, 0.0), (-14.22, -6.743, 0.0), (-13.89, -6.96, 0.0), (-14.22, -6.591, 0.0), (-13.96, -6.667, 0.0), (-13.75, -6.813, 0.0), (-14.6, 6.667, 0.0), (-13.6, 5.667, 0.0), (-12.6, 6.667, 0.0), (-13.6, 7.667, 0.0), (-14.22, 6.591, 0.0), (-13.89, 6.374, 0.0), (-14.22, 6.743, 0.0), (-13.96, 6.667, 0.0), (-13.75, 6.52, 0.0), (-13.6, 6.667, 0.0), (-13.52, 6.049, 0.0), (-13.31, 6.374, 0.0), (-13.68, 6.049, 0.0), (-13.6, 6.305, 0.0), (-13.45, 6.52, 0.0), (-12.98, 6.743, 0.0), (-13.31, 6.96, 0.0), (-12.98, 6.591, 0.0), (-13.24, 6.667, 0.0), (-13.45, 6.813, 0.0), (-13.68, 7.284, 0.0), (-13.89, 6.96, 0.0), (-13.52, 7.284, 0.0), (-13.6, 7.029, 0.0), (-13.75, 6.813, 0.0), (-15.93, -6.667, 0.0), (-16.93, -5.667, 0.0), (-16.32, -6.591, 0.0), (-16.64, -6.374, 0.0), (-16.86, -6.049, 0.0), (-15.93, 6.667, 0.0), (-16.93, 5.667, 0.0), (-16.32, 6.591, 0.0), (-16.64, 6.374, 0.0), (-16.86, 6.049, 0.0), (3.956, 3.956e-09, 0.01831), (0.0, -3.956, 0.01831), (0.0, 3.956, 0.01831), (-4.785, -5.512e-08, 0.0), (-5.478e-08, -4.785, 0.0), (-5.478e-08, 4.785, 0.0), (-3.956, 3.956e-09, 0.01831), (2.705, -2.705, 0.01831), (-2.705, -2.705, 0.01831), (-2.705, 2.705, 0.01831), (2.705, 2.705, 0.01831), (3.122, 1.183e-08, 0.03985), (0.0, -3.122, 0.03985), (-3.122, 1.183e-08, 0.03985), (0.0, 3.122, 0.03985), (2.134, -2.134, 0.03985), (-2.134, -2.134, 0.03985), (-2.134, 2.134, 0.03985), (2.134, 2.134, 0.03985), (3.122, 1.183e-08, -1.058), (0.0, -3.122, -1.058), (-3.122, 1.183e-08, -1.058), (0.0, 3.122, -1.058), (2.134, -2.134, -1.058), (0.0, 2.109e-08, -1.0), (-2.134, -2.134, -1.058), (-2.134, 2.134, -1.058), (2.134, 2.134, -1.058)], [], [(11, 65, 78, 79, 85, 66, 93, 95, 96, 97, 94, 35), (32, 5, 58, 60, 61, 62, 59, 63, 67, 68, 75, 64), (16, 9, 8, 20), (20, 8, 7, 22), (22, 7, 6, 27), (27, 6, 5, 32), (3, 23, 28, 4), (23, 24, 29, 28), (24, 25, 30, 29), (25, 26, 31, 30), (26, 27, 32, 31), (2, 21, 23, 3), (21, 187, 24, 23), (188, 22, 27, 26), (1, 17, 21, 2), (17, 18, 187, 21), (19, 20, 22, 188), (0, 12, 17, 1), (12, 13, 18, 17), (13, 14, 186, 18), (14, 15, 19, 186), (15, 16, 20, 19), (4, 28, 100, 113, 114, 120, 101, 48, 50, 51, 52, 49), (42, 179, 182, 181, 180, 178, 148, 152, 153, 160, 149, 10), (38, 39, 14, 13), (39, 10, 15, 14), (151, 53, 55, 56, 57, 54, 9, 16, 150, 163, 164, 170), (174, 40, 38, 125, 138, 139, 145, 126, 173, 175, 176, 177), (29, 30, 37, 36), (30, 31, 11, 37), (99, 36, 33, 89, 92, 91, 90, 88, 98, 102, 103, 110), (28, 29, 36, 99, 108, 109, 115, 100), (36, 37, 34, 33), (37, 11, 35, 34), (31, 32, 64, 73, 74, 80, 65, 11), (125, 38, 13, 12, 124, 133, 134, 140), (40, 41, 39, 38), (41, 42, 10, 39), (10, 149, 158, 159, 165, 150, 16, 15), (63, 69, 70, 67), (67, 70, 71, 68), (69, 84, 87, 70), (70, 87, 72, 71), (64, 75, 76, 73), (73, 76, 77, 74), (75, 68, 71, 76), (76, 71, 72, 77), (65, 80, 81, 78), (78, 81, 82, 79), (80, 74, 77, 81), (81, 77, 72, 82), (66, 85, 86, 83), (83, 86, 87, 84), (85, 79, 82, 86), (86, 82, 72, 87), (98, 104, 105, 102), (102, 105, 106, 103), (104, 119, 122, 105), (105, 122, 107, 106), (99, 110, 111, 108), (108, 111, 112, 109), (110, 103, 106, 111), (111, 106, 107, 112), (100, 115, 116, 113), (113, 116, 117, 114), (115, 109, 112, 116), (116, 112, 107, 117), (101, 120, 121, 118), (118, 121, 122, 119), (120, 114, 117, 121), (121, 117, 107, 122), (123, 129, 130, 127), (127, 130, 131, 128), (129, 144, 147, 130), (130, 147, 132, 131), (124, 135, 136, 133), (133, 136, 137, 134), (135, 128, 131, 136), (136, 131, 132, 137), (125, 140, 141, 138), (138, 141, 142, 139), (140, 134, 137, 141), (141, 137, 132, 142), (126, 145, 146, 143), (143, 146, 147, 144), (145, 139, 142, 146), (146, 142, 132, 147), (148, 154, 155, 152), (152, 155, 156, 153), (154, 169, 172, 155), (155, 172, 157, 156), (149, 160, 161, 158), (158, 161, 162, 159), (160, 153, 156, 161), (161, 156, 157, 162), (150, 165, 166, 163), (163, 166, 167, 164), (165, 159, 162, 166), (166, 162, 157, 167), (151, 170, 171, 168), (168, 171, 172, 169), (170, 164, 167, 171), (171, 167, 157, 172), (43, 123, 127, 128, 135, 124, 12, 0, 44, 47, 46, 45), (190, 183, 25, 24), (19, 188, 185, 192), (18, 191, 184, 187), (26, 25, 183, 193), (191, 189, 196, 199), (193, 183, 194, 201), (185, 193, 201, 197), (190, 184, 195, 198), (186, 189, 191, 18), (184, 190, 24, 187), (188, 26, 193, 185), (186, 19, 192, 189), (200, 197, 205, 209), (194, 198, 206, 202), (195, 199, 208, 203), (199, 196, 204, 208), (184, 191, 199, 195), (183, 190, 198, 194), (192, 185, 197, 200), (189, 192, 200, 196), (202, 206, 207, 210), (203, 208, 207, 206), (204, 209, 207, 208), (205, 210, 207, 209), (196, 200, 209, 204), (198, 195, 203, 206), (197, 201, 210, 205), (201, 194, 202, 210)])
me_plane_002.polygons.foreach_set('use_smooth', [True] * 132)
_k = {(194, 201): 1.0, (194, 198): 1.0, (195, 198): 1.0, (195, 199): 1.0, (196, 199): 1.0, (196, 200): 1.0, (197, 200): 1.0, (197, 201): 1.0, (202, 210): 1.0, (202, 206): 1.0, (203, 206): 1.0, (203, 208): 1.0, (204, 208): 1.0, (204, 209): 1.0, (205, 209): 1.0, (205, 210): 1.0}
me_plane_002.attributes.new('crease_edge', 'FLOAT', 'EDGE').data.foreach_set('value', [_k.get((min(e.vertices), max(e.vertices)), 0.0) for e in me_plane_002.edges])
_uv = me_plane_002.uv_layers.new(name='UVMap')
_uv.uv.foreach_set('vector', [0.8333, 0.6667, 0.8333, 0.7833, 0.8371, 0.8025, 0.848, 0.8187, 0.8642, 0.8295, 0.8833, 0.8333, 0.95, 0.8333, 0.9691, 0.8295, 0.9854, 0.8187, 0.9962, 0.8025, 1.0, 0.7833, 1.0, 0.6667, 0.8333, 0.8333, 0.8333, 1.0, 0.95, 1.0, 0.9691, 0.9962, 0.9854, 0.9854, 0.9962, 0.9691, 1.0, 0.95, 1.0, 0.8833, 0.9962, 0.8642, 0.9854, 0.848, 0.9691, 0.8371, 0.95, 0.8333, 0.1667, 0.8333, 0.1667, 1.0, 0.3333, 1.0, 0.3333, 0.8333, 0.3333, 0.8333, 0.3333, 1.0, 0.5, 1.0, 0.5, 0.8333, 0.5, 0.8333, 0.5, 1.0, 0.6667, 1.0, 0.6667, 0.8333, 0.6667, 0.8333, 0.6667, 1.0, 0.8333, 1.0, 0.8333, 0.8333, 0.6667, 0.0, 0.6667, 0.1667, 0.8333, 0.1667, 0.8333, 0.0, 0.6667, 0.1667, 0.6667, 0.3333, 0.8333, 0.3333, 0.8333, 0.1667, 0.6667, 0.3333, 0.6667, 0.5, 0.8333, 0.5, 0.8333, 0.3333, 0.6667, 0.5, 0.6667, 0.6667, 0.8333, 0.6667, 0.8333, 0.5, 0.6667, 0.6667, 0.6667, 0.8333, 0.8333, 0.8333, 0.8333, 0.6667, 0.5, 0.0, 0.5, 0.1667, 0.6667, 0.1667, 0.6667, 0.0, 0.5, 0.1667, 0.5, 0.3333, 0.6667, 0.3333, 0.6667, 0.1667, 0.5, 0.6667, 0.5, 0.8333, 0.6667, 0.8333, 0.6667, 0.6667, 0.3333, 0.0, 0.3333, 0.1667, 0.5, 0.1667, 0.5, 0.0, 0.3333, 0.1667, 0.3333, 0.3333, 0.5, 0.3333, 0.5, 0.1667, 0.3333, 0.6667, 0.3333, 0.8333, 0.5, 0.8333, 0.5, 0.6667, 0.1667, 0.0, 0.1667, 0.1667, 0.3333, 0.1667, 0.3333, 0.0, 0.1667, 0.1667, 0.1667, 0.3333, 0.3333, 0.3333, 0.3333, 0.1667, 0.1667, 0.3333, 0.1667, 0.5, 0.3333, 0.5, 0.3333, 0.3333, 0.1667, 0.5, 0.1667, 0.6667, 0.3333, 0.6667, 0.3333, 0.5, 0.1667, 0.6667, 0.1667, 0.8333, 0.3333, 0.8333, 0.3333, 0.6667, 0.8333, 0.0, 0.8333, 0.1667, 0.95, 0.1667, 0.9691, 0.1629, 0.9854, 0.152, 0.9962, 0.1358, 1.0, 0.1167, 1.0, 0.05, 0.9962, 0.03087, 0.9854, 0.01464, 0.9691, 0.003806, 0.95, 0.0, 0.8333, 0.6667, 0.8333, 0.7833, 0.8371, 0.8025, 0.848, 0.8187, 0.8642, 0.8295, 0.8833, 0.8333, 0.95, 0.8333, 0.9691, 0.8295, 0.9854, 0.8187, 0.9962, 0.8025, 1.0, 0.7833, 1.0, 0.6667, 0.0, 0.3333, 0.0, 0.5, 0.1667, 0.5, 0.1667, 0.3333, 0.0, 0.5, 0.0, 0.6667, 0.1667, 0.6667, 0.1667, 0.5, 0.0, 0.8833, 0.0, 0.95, 0.003806, 0.9691, 0.01464, 0.9854, 0.03087, 0.9962, 0.05, 1.0, 0.1667, 1.0, 0.1667, 0.8333, 0.05, 0.8333, 0.03087, 0.8371, 0.01464, 0.848, 0.003806, 0.8642, 0.8333, 0.2167, 0.8333, 0.3333, 1.0, 0.3333, 1.0, 0.2167, 0.9962, 0.1975, 0.9854, 0.1813, 0.9691, 0.1705, 0.95, 0.1667, 0.8833, 0.1667, 0.8642, 0.1705, 0.848, 0.1813, 0.8371, 0.1975, 0.8333, 0.3333, 0.8333, 0.5, 1.0, 0.5, 1.0, 0.3333, 0.8333, 0.5, 0.8333, 0.6667, 1.0, 0.6667, 1.0, 0.5, 0.8333, 0.2167, 0.8333, 0.3333, 1.0, 0.3333, 1.0, 0.2167, 0.9962, 0.1975, 0.9854, 0.1813, 0.9691, 0.1705, 0.95, 0.1667, 0.8833, 0.1667, 0.8642, 0.1705, 0.848, 0.1813, 0.8371, 0.1975, 0.8333, 0.1667, 0.8333, 0.3333, 1.0, 0.3333, 1.0, 0.2167, 0.9962, 0.1975, 0.9854, 0.1813, 0.9691, 0.1705, 0.95, 0.1667, 0.8333, 0.3333, 0.8333, 0.5, 1.0, 0.5, 1.0, 0.3333, 0.8333, 0.5, 0.8333, 0.6667, 1.0, 0.6667, 1.0, 0.5, 0.8333, 0.6667, 0.8333, 0.8333, 0.95, 0.8333, 0.9691, 0.8295, 0.9854, 0.8187, 0.9962, 0.8025, 1.0, 0.7833, 1.0, 0.6667, 0.0, 0.2167, 0.0, 0.3333, 0.1667, 0.3333, 0.1667, 0.1667, 0.05, 0.1667, 0.03087, 0.1705, 0.01464, 0.1813, 0.003806, 0.1975, 0.8333, 0.3333, 0.8333, 0.5, 1.0, 0.5, 1.0, 0.3333, 0.8333, 0.5, 0.8333, 0.6667, 1.0, 0.6667, 1.0, 0.5, 0.0, 0.6667, 0.0, 0.7833, 0.003806, 0.8025, 0.01464, 0.8187, 0.03087, 0.8295, 0.05, 0.8333, 0.1667, 0.8333, 0.1667, 0.6667, 1.0, 0.8833, 1.004, 0.8642, 1.0, 0.8514, 0.9962, 0.8642, 0.9962, 0.8642, 1.0, 0.8514, 0.9927, 0.8407, 0.9854, 0.848, 1.004, 0.8642, 1.015, 0.848, 1.007, 0.8407, 1.0, 0.8514, 1.0, 0.8514, 1.007, 0.8407, 0.9583, 0.8333, 0.9927, 0.8407, 0.95, 0.8333, 0.9691, 0.8371, 0.9819, 0.8333, 0.9691, 0.8295, 0.9691, 0.8295, 0.9819, 0.8333, 0.9093, 0.826, 0.9854, 0.8187, 0.9691, 0.8371, 0.9854, 0.848, 0.9927, 0.8407, 0.9819, 0.8333, 0.9819, 0.8333, 0.9927, 0.8407, 0.9583, 0.8333, 0.9093, 0.826, 0.8333, 0.7833, 0.8295, 0.8025, 0.8333, 0.8152, 0.8371, 0.8025, 0.8371, 0.8025, 0.8333, 0.8152, 0.8407, 0.826, 0.848, 0.8187, 0.8295, 0.8025, 0.8187, 0.8187, 0.9093, 0.826, 0.8333, 0.8152, 0.8333, 0.8152, 0.9093, 0.826, 0.9583, 0.8333, 0.8407, 0.826, 1.05, 0.8333, 1.031, 0.8295, 1.018, 0.8333, 1.031, 0.8371, 1.031, 0.8371, 1.018, 0.8333, 1.007, 0.8407, 1.015, 0.848, 1.031, 0.8295, 1.015, 0.8187, 1.007, 0.826, 1.018, 0.8333, 1.018, 0.8333, 1.007, 0.826, 0.9583, 0.8333, 1.007, 0.8407, 0.8833, 0.1667, 0.8642, 0.1629, 0.8514, 0.1667, 0.8642, 0.1705, 0.8642, 0.1705, 0.8514, 0.1667, 0.8407, 0.174, 0.848, 0.1813, 0.8642, 0.1629, 0.848, 0.152, 0.8407, 0.1593, 0.8514, 0.1667, 0.8514, 0.1667, 0.8407, 0.1593, 0.9167, 0.1667, 0.8407, 0.174, 1.0, 0.2167, 1.004, 0.1975, 1.0, 0.1848, 0.9962, 0.1975, 0.9962, 0.1975, 1.0, 0.1848, 0.9927, 0.174, 0.9854, 0.1813, 1.004, 0.1975, 1.015, 0.1813, 1.007, 0.174, 1.0, 0.1848, 1.0, 0.1848, 1.007, 0.174, 0.9167, 0.1667, 0.9927, 0.174, 0.95, 0.1667, 0.9691, 0.1705, 0.9819, 0.1667, 0.9691, 0.1629, 0.9691, 0.1629, 0.9819, 0.1667, 0.9093, 0.1593, 0.9854, 0.152, 0.9691, 0.1705, 0.9854, 0.1813, 0.9927, 0.174, 0.9819, 0.1667, 0.9819, 0.1667, 0.9927, 0.174, 0.9167, 0.1667, 0.9093, 0.1593, 0.8333, 0.1167, 0.8295, 0.1358, 0.8333, 0.1486, 0.8371, 0.1358, 0.8371, 0.1358, 0.8333, 0.1486, 0.8407, 0.1593, 0.848, 0.152, 0.8295, 0.1358, 0.8187, 0.152, 0.9093, 0.1593, 0.8333, 0.1486, 0.8333, 0.1486, 0.9093, 0.1593, 0.9167, 0.1667, 0.8407, 0.1593, 0.0, 0.1167, -0.003806, 0.1358, 0.0, 0.1486, 0.003806, 0.1358, 0.003806, 0.1358, 0.0, 0.1486, 0.007322, 0.1593, 0.01464, 0.152, -0.003806, 0.1358, -0.01464, 0.152, -0.007322, 0.1593, 0.0, 0.1486, 0.0, 0.1486, -0.007322, 0.1593, 0.25, 0.1667, 0.007322, 0.1593, 0.05, 0.1667, 0.03087, 0.1629, 0.0181, 0.1667, 0.03087, 0.1705, 0.03087, 0.1705, 0.0181, 0.1667, 0.5073, 0.174, 0.01464, 0.1813, 0.03087, 0.1629, 0.01464, 0.152, 0.007322, 0.1593, 0.0181, 0.1667, 0.0181, 0.1667, 0.007322, 0.1593, 0.25, 0.1667, 0.5073, 0.174, 1.0, 0.2167, 1.004, 0.1975, 1.0, 0.1848, 0.9962, 0.1975, 0.9962, 0.1975, 1.0, 0.1848, 0.9927, 0.174, 0.9854, 0.1813, 1.004, 0.1975, 1.015, 0.1813, 0.5073, 0.174, 1.0, 0.1848, 1.0, 0.1848, 0.5073, 0.174, 0.25, 0.1667, 0.9927, 0.174, -0.05, 0.1667, -0.03087, 0.1705, -0.0181, 0.1667, -0.03087, 0.1629, -0.03087, 0.1629, -0.0181, 0.1667, -0.007322, 0.1593, -0.01464, 0.152, -0.03087, 0.1705, -0.01464, 0.1813, -0.007322, 0.174, -0.0181, 0.1667, -0.0181, 0.1667, -0.007322, 0.174, 0.25, 0.1667, -0.007322, 0.1593, 0.95, 0.8333, 0.9691, 0.8371, 0.9819, 0.8333, 0.9691, 0.8295, 0.9691, 0.8295, 0.9819, 0.8333, 0.9927, 0.826, 0.9854, 0.8187, 0.9691, 0.8371, 0.9854, 0.848, 0.9927, 0.8407, 0.9819, 0.8333, 0.9819, 0.8333, 0.9927, 0.8407, 0.5, 0.8333, 0.9927, 0.826, 0.0, 0.7833, -0.003806, 0.8025, 0.0, 0.8152, 0.003806, 0.8025, 0.003806, 0.8025, 0.0, 0.8152, 0.007322, 0.826, 0.01464, 0.8187, -0.003806, 0.8025, -0.01464, 0.8187, -0.007322, 0.826, 0.0, 0.8152, 0.0, 0.8152, -0.007322, 0.826, 0.5, 0.8333, 0.007322, 0.826, 0.05, 0.8333, 0.03087, 0.8295, 0.0181, 0.8333, 0.03087, 0.8371, 0.03087, 0.8371, 0.0181, 0.8333, 0.5073, 0.8407, 0.01464, 0.848, 0.03087, 0.8295, 0.01464, 0.8187, 0.007322, 0.826, 0.0181, 0.8333, 0.0181, 0.8333, 0.007322, 0.826, 0.5, 0.8333, 0.5073, 0.8407, 1.0, 0.8833, 1.004, 0.8642, 1.0, 0.8514, 0.9962, 0.8642, 0.9962, 0.8642, 1.0, 0.8514, 0.9927, 0.8407, 0.9854, 0.848, 1.004, 0.8642, 1.015, 0.848, 0.5073, 0.8407, 1.0, 0.8514, 1.0, 0.8514, 0.5073, 0.8407, 0.5, 0.8333, 0.9927, 0.8407, 0.0, 0.05, 0.0, 0.1167, 0.003806, 0.1358, 0.01464, 0.152, 0.03087, 0.1629, 0.05, 0.1667, 0.1667, 0.1667, 0.1667, 0.0, 0.05, 0.0, 0.03087, 0.003806, 0.01464, 0.01464, 0.003806, 0.03087, 0.5991, 0.4009, 0.645, 0.5, 0.6667, 0.5, 0.6667, 0.3333, 0.3333, 0.6667, 0.5, 0.6667, 0.5, 0.645, 0.4009, 0.5991, 0.3333, 0.3333, 0.4009, 0.4009, 0.5, 0.355, 0.5, 0.3333, 0.6667, 0.6667, 0.6667, 0.5, 0.645, 0.5, 0.5991, 0.5991, 0.4009, 0.4009, 0.355, 0.5, 0.355, 0.5, 0.4009, 0.4009, 0.5991, 0.5991, 0.645, 0.5, 0.645, 0.5, 0.5991, 0.5991, 0.5, 0.645, 0.5991, 0.5991, 0.5991, 0.5991, 0.5, 0.645, 0.5991, 0.4009, 0.5, 0.355, 0.5, 0.355, 0.5991, 0.4009, 0.3333, 0.5, 0.355, 0.5, 0.4009, 0.4009, 0.3333, 0.3333, 0.5, 0.355, 0.5991, 0.4009, 0.6667, 0.3333, 0.5, 0.3333, 0.5, 0.6667, 0.6667, 0.6667, 0.5991, 0.5991, 0.5, 0.645, 0.3333, 0.5, 0.3333, 0.6667, 0.4009, 0.5991, 0.355, 0.5, 0.4009, 0.5991, 0.5, 0.645, 0.5, 0.645, 0.4009, 0.5991, 0.645, 0.5, 0.5991, 0.4009, 0.5991, 0.4009, 0.645, 0.5, 0.5, 0.355, 0.4009, 0.4009, 0.4009, 0.4009, 0.5, 0.355, 0.4009, 0.4009, 0.355, 0.5, 0.355, 0.5, 0.4009, 0.4009, 0.5, 0.355, 0.4009, 0.4009, 0.4009, 0.4009, 0.5, 0.355, 0.645, 0.5, 0.5991, 0.4009, 0.5991, 0.4009, 0.645, 0.5, 0.4009, 0.5991, 0.5, 0.645, 0.5, 0.645, 0.4009, 0.5991, 0.355, 0.5, 0.4009, 0.5991, 0.4009, 0.5991, 0.355, 0.5, 0.645, 0.5, 0.5991, 0.4009, 0.5, 0.5, 0.5991, 0.5991, 0.5, 0.355, 0.4009, 0.4009, 0.5, 0.5, 0.5991, 0.4009, 0.355, 0.5, 0.4009, 0.5991, 0.5, 0.5, 0.4009, 0.4009, 0.5, 0.645, 0.5991, 0.5991, 0.5, 0.5, 0.4009, 0.5991, 0.355, 0.5, 0.4009, 0.5991, 0.4009, 0.5991, 0.355, 0.5, 0.5991, 0.4009, 0.5, 0.355, 0.5, 0.355, 0.5991, 0.4009, 0.5, 0.645, 0.5991, 0.5991, 0.5991, 0.5991, 0.5, 0.645, 0.5991, 0.5991, 0.645, 0.5, 0.645, 0.5, 0.5991, 0.5991])
me_plane_002.update()
me_cube_003 = bpy.data.meshes.new('Cube.003')
me_cube_003.from_pydata([(-0.398, 0.02304, -0.8989), (-0.398, 0.02304, 0.9996), (0.398, 0.02304, -0.8989), (0.398, 0.02304, 0.9996), (-0.498, 0.02304, -0.8989), (-0.498, 0.02304, 1.099), (0.498, 0.02304, 1.099), (0.498, 0.02304, -0.8989), (-0.398, -0.0371, -0.8989), (-0.398, -0.0371, 0.9996), (0.398, -0.0371, -0.8989), (0.398, -0.0371, 0.9996), (-0.498, -0.03711, -0.8989), (-0.498, -0.03711, 1.099), (0.498, -0.03711, 1.099), (0.498, -0.03711, -0.8989)], [], [(4, 12, 13, 5), (15, 7, 6, 14), (2, 3, 6, 7), (8, 12, 4, 0), (14, 6, 5, 13), (3, 1, 5, 6), (1, 0, 4, 5), (10, 15, 14, 11), (11, 14, 13, 9), (9, 13, 12, 8), (7, 15, 10, 2), (2, 10, 11, 3), (3, 11, 9, 1), (0, 1, 9, 8)])
_uv = me_cube_003.uv_layers.new(name='UVMap')
_uv.uv.foreach_set('vector', [0.375, 0.25, 0.375, 0.25, 0.625, 0.25, 0.625, 0.25, 0.375, 0.5, 0.375, 0.5, 0.625, 0.5, 0.625, 0.5, 0.375, 0.5, 0.625, 0.5, 0.625, 0.5, 0.375, 0.5, 0.125, 0.5, 0.125, 0.5, 0.125, 0.5, 0.125, 0.5, 0.625, 0.5, 0.625, 0.5, 0.875, 0.5, 0.875, 0.5, 0.625, 0.5, 0.625, 0.25, 0.625, 0.25, 0.625, 0.5, 0.625, 0.25, 0.375, 0.25, 0.375, 0.25, 0.625, 0.25, 0.375, 0.5, 0.375, 0.5, 0.625, 0.5, 0.625, 0.5, 0.625, 0.5, 0.625, 0.5, 0.625, 0.25, 0.625, 0.25, 0.625, 0.25, 0.625, 0.25, 0.375, 0.25, 0.375, 0.25, 0.375, 0.5, 0.375, 0.5, 0.375, 0.5, 0.375, 0.5, 0.375, 0.5, 0.375, 0.5, 0.625, 0.5, 0.625, 0.5, 0.625, 0.5, 0.625, 0.5, 0.625, 0.25, 0.625, 0.25, 0.125, 0.5, 0.625, 0.25, 0.625, 0.25, 0.125, 0.5])
me_cube_003.update()
me_cube_004 = bpy.data.meshes.new('Cube.004')
me_cube_004.from_pydata([(-0.4986, -0.5008, -0.8989), (-0.4986, -0.5008, 1.287), (-0.4986, 0.5008, -0.8989), (-0.4986, 0.5008, 1.287), (0.4986, -0.5008, -0.8989), (0.4986, -0.5008, 1.287), (0.4986, 0.5008, -0.8989), (0.4986, 0.5008, 1.287)], [], [(0, 1, 3, 2), (2, 3, 7, 6), (6, 7, 5, 4), (4, 5, 1, 0), (2, 6, 4, 0), (7, 3, 1, 5)])
_uv = me_cube_004.uv_layers.new(name='UVMap')
_uv.uv.foreach_set('vector', [0.375, 0.0, 0.625, 0.0, 0.625, 0.25, 0.375, 0.25, 0.375, 0.25, 0.625, 0.25, 0.625, 0.5, 0.375, 0.5, 0.375, 0.5, 0.625, 0.5, 0.625, 0.75, 0.375, 0.75, 0.375, 0.75, 0.625, 0.75, 0.625, 1.0, 0.375, 1.0, 0.125, 0.5, 0.375, 0.5, 0.375, 0.75, 0.125, 0.75, 0.625, 0.5, 0.875, 0.5, 0.875, 0.75, 0.625, 0.75])
me_cube_004.update()
me_circle = bpy.data.meshes.new('Circle')
me_circle.from_pydata([(0.0, 1.0, -1.0), (-0.3827, 0.9239, -1.0), (-0.7071, 0.7071, -1.0), (-0.9239, 0.3827, -1.0), (-1.0, 0.0, -1.0), (-0.9239, -0.3827, -1.0), (-0.7071, -0.7071, -1.0), (-0.3827, -0.9239, -1.0), (0.0, -1.0, -1.0), (0.3827, -0.9239, -1.0), (0.7071, -0.7071, -1.0), (0.9239, -0.3827, -1.0), (1.0, 0.0, -1.0), (0.9239, 0.3827, -1.0), (0.7071, 0.7071, -1.0), (0.3827, 0.9239, -1.0), (-1.49e-08, 2.0, 6.0), (-0.7654, 1.848, 6.0), (-1.414, 1.414, 6.0), (-1.848, 0.7654, 6.0), (-2.0, 1.118e-08, 6.0), (-1.848, -0.7654, 6.0), (-1.414, -1.414, 6.0), (-0.7654, -1.848, 6.0), (-1.49e-08, -2.0, 6.0), (0.7654, -1.848, 6.0), (1.414, -1.414, 6.0), (1.848, -0.7654, 6.0), (2.0, 1.118e-08, 6.0), (1.848, 0.7654, 6.0), (1.414, 1.414, 6.0), (0.7654, 1.848, 6.0)], [], [(11, 10, 26, 27), (4, 3, 19, 20), (12, 11, 27, 28), (5, 4, 20, 21), (13, 12, 28, 29), (6, 5, 21, 22), (14, 13, 29, 30), (7, 6, 22, 23), (15, 14, 30, 31), (8, 7, 23, 24), (1, 0, 16, 17), (0, 15, 31, 16), (9, 8, 24, 25), (2, 1, 17, 18), (10, 9, 25, 26), (3, 2, 18, 19)])
me_circle.polygons.foreach_set('use_smooth', [True] * 16)
_uv = me_circle.uv_layers.new(name='UVMap')
_uv.uv.foreach_set('vector', [0.0, 0.0, 0.0, 0.0, 0.0, 0.0, 0.0, 0.0, 0.0, 0.0, 0.0, 0.0, 0.0, 0.0, 0.0, 0.0, 0.0, 0.0, 0.0, 0.0, 0.0, 0.0, 0.0, 0.0, 0.0, 0.0, 0.0, 0.0, 0.0, 0.0, 0.0, 0.0, 0.0, 0.0, 0.0, 0.0, 0.0, 0.0, 0.0, 0.0, 0.0, 0.0, 0.0, 0.0, 0.0, 0.0, 0.0, 0.0, 0.0, 0.0, 0.0, 0.0, 0.0, 0.0, 0.0, 0.0, 0.0, 0.0, 0.0, 0.0, 0.0, 0.0, 0.0, 0.0, 0.0, 0.0, 0.0, 0.0, 0.0, 0.0, 0.0, 0.0, 0.0, 0.0, 0.0, 0.0, 0.0, 0.0, 0.0, 0.0, 0.0, 0.0, 0.0, 0.0, 0.0, 0.0, 0.0, 0.0, 0.0, 0.0, 0.0, 0.0, 0.0, 0.0, 0.0, 0.0, 0.0, 0.0, 0.0, 0.0, 0.0, 0.0, 0.0, 0.0, 0.0, 0.0, 0.0, 0.0, 0.0, 0.0, 0.0, 0.0, 0.0, 0.0, 0.0, 0.0, 0.0, 0.0, 0.0, 0.0, 0.0, 0.0, 0.0, 0.0, 0.0, 0.0, 0.0, 0.0])
me_circle.update()
me_circle_001 = bpy.data.meshes.new('Circle.001')
me_circle_001.from_pydata([(0.0, 2.0, 0.0), (-0.7654, 1.848, 0.0), (-1.414, 1.414, 0.0), (-1.848, 0.7654, 0.0), (-2.0, 0.0, 0.0), (-1.848, -0.7654, 0.0), (-1.414, -1.414, 0.0), (-0.7654, -1.848, 0.0), (0.0, -2.0, 0.0), (0.7654, -1.848, 0.0), (1.414, -1.414, 0.0), (1.848, -0.7654, 0.0), (2.0, 0.0, 0.0), (1.848, 0.7654, 0.0), (1.414, 1.414, 0.0), (0.7654, 1.848, 0.0)], [(1, 0), (2, 1), (3, 2), (4, 3), (5, 4), (6, 5), (7, 6), (8, 7), (9, 8), (10, 9), (11, 10), (12, 11), (13, 12), (14, 13), (15, 14), (0, 15)], [])
_uv = me_circle_001.uv_layers.new(name='UVMap')
_uv.uv.foreach_set('vector', [])
me_circle_001.update()
me_plane_003 = bpy.data.meshes.new('Plane.003')
me_plane_003.from_pydata([(-0.5, -0.5, 0.0), (0.5, -0.5, 0.0), (-0.5, 0.5, 0.0), (0.5, 0.5, 0.0)], [], [(0, 1, 3, 2)])
_uv = me_plane_003.uv_layers.new(name='UVMap')
_uv.uv.foreach_set('vector', [0.0, 0.0, 1.0, 0.0, 1.0, 1.0, 0.0, 1.0])
me_plane_003.update()
me_cylinder = bpy.data.meshes.new('Cylinder')
me_cylinder.from_pydata([(1.586, -1.164, -7.0), (0.0, 0.25, 0.0), (1.681, -1.183, -7.0), (0.09567, 0.231, 0.0), (1.763, -1.237, -7.0), (0.1768, 0.1768, 0.0), (1.817, -1.319, -7.0), (0.231, 0.09567, 0.0), (1.836, -1.414, -7.0), (0.25, 0.0, 0.0), (1.817, -1.51, -7.0), (0.231, -0.09567, 0.0), (1.763, -1.591, -7.0), (0.1768, -0.1768, 0.0), (1.681, -1.645, -7.0), (0.09567, -0.231, 0.0), (1.586, -1.664, -7.0), (0.0, -0.25, 0.0), (1.49, -1.645, -7.0), (-0.09567, -0.231, 0.0), (1.409, -1.591, -7.0), (-0.1768, -0.1768, 0.0), (1.355, -1.51, -7.0), (-0.231, -0.09567, 0.0), (1.336, -1.414, -7.0), (-0.25, 0.0, 0.0), (1.355, -1.319, -7.0), (-0.231, 0.09567, 0.0), (1.409, -1.237, -7.0), (-0.1768, 0.1768, 0.0), (1.49, -1.183, -7.0), (-0.09567, 0.231, 0.0)], [], [(0, 1, 3, 2), (2, 3, 5, 4), (4, 5, 7, 6), (6, 7, 9, 8), (8, 9, 11, 10), (10, 11, 13, 12), (12, 13, 15, 14), (14, 15, 17, 16), (16, 17, 19, 18), (18, 19, 21, 20), (20, 21, 23, 22), (22, 23, 25, 24), (24, 25, 27, 26), (26, 27, 29, 28), (28, 29, 31, 30), (30, 31, 1, 0)])
me_cylinder.polygons.foreach_set('use_smooth', [True] * 16)
_uv = me_cylinder.uv_layers.new(name='UVMap')
_uv.uv.foreach_set('vector', [1.0, 0.5, 1.0, 1.0, 0.9375, 1.0, 0.9375, 0.5, 0.9375, 0.5, 0.9375, 1.0, 0.875, 1.0, 0.875, 0.5, 0.875, 0.5, 0.875, 1.0, 0.8125, 1.0, 0.8125, 0.5, 0.8125, 0.5, 0.8125, 1.0, 0.75, 1.0, 0.75, 0.5, 0.75, 0.5, 0.75, 1.0, 0.6875, 1.0, 0.6875, 0.5, 0.6875, 0.5, 0.6875, 1.0, 0.625, 1.0, 0.625, 0.5, 0.625, 0.5, 0.625, 1.0, 0.5625, 1.0, 0.5625, 0.5, 0.5625, 0.5, 0.5625, 1.0, 0.5, 1.0, 0.5, 0.5, 0.5, 0.5, 0.5, 1.0, 0.4375, 1.0, 0.4375, 0.5, 0.4375, 0.5, 0.4375, 1.0, 0.375, 1.0, 0.375, 0.5, 0.375, 0.5, 0.375, 1.0, 0.3125, 1.0, 0.3125, 0.5, 0.3125, 0.5, 0.3125, 1.0, 0.25, 1.0, 0.25, 0.5, 0.25, 0.5, 0.25, 1.0, 0.1875, 1.0, 0.1875, 0.5, 0.1875, 0.5, 0.1875, 1.0, 0.125, 1.0, 0.125, 0.5, 0.125, 0.5, 0.125, 1.0, 0.0625, 1.0, 0.0625, 0.5, 0.0625, 0.5, 0.0625, 1.0, 0.0, 1.0, 0.0, 0.5])
me_cylinder.update()
me_plane_004 = bpy.data.meshes.new('Plane.004')
me_plane_004.from_pydata([(-0.125, -0.125, 0.0), (0.125, -0.125, 0.0), (-0.125, 0.125, 0.0), (0.125, 0.125, 0.0)], [], [(0, 1, 3, 2)])
_uv = me_plane_004.uv_layers.new(name='UVMap')
_uv.uv.foreach_set('vector', [0.0, 0.0, 1.0, 0.0, 1.0, 1.0, 0.0, 1.0])
me_plane_004.update()
me_cylinder_001 = bpy.data.meshes.new('Cylinder.001')
me_cylinder_001.from_pydata([(0.0, 0.05, -0.5), (0.0, 0.05, 0.5), (0.01913, 0.04619, -0.5), (0.01913, 0.04619, 0.5), (0.03536, 0.03536, -0.5), (0.03536, 0.03536, 0.5), (0.04619, 0.01913, -0.5), (0.04619, 0.01913, 0.5), (0.05, -2.328e-10, -0.5), (0.05, -2.328e-10, 0.5), (0.04619, -0.01913, -0.5), (0.04619, -0.01913, 0.5), (0.03536, -0.03536, -0.5), (0.03536, -0.03536, 0.5), (0.01913, -0.04619, -0.5), (0.01913, -0.04619, 0.5), (0.0, -0.05, -0.5), (0.0, -0.05, 0.5), (-0.01913, -0.04619, -0.5), (-0.01913, -0.04619, 0.5), (-0.03536, -0.03536, -0.5), (-0.03536, -0.03536, 0.5), (-0.04619, -0.01913, -0.5), (-0.04619, -0.01913, 0.5), (-0.05, -2.328e-10, -0.5), (-0.05, -2.328e-10, 0.5), (-0.04619, 0.01913, -0.5), (-0.04619, 0.01913, 0.5), (-0.03536, 0.03536, -0.5), (-0.03536, 0.03536, 0.5), (-0.01913, 0.04619, -0.5), (-0.01913, 0.04619, 0.5)], [], [(0, 1, 3, 2), (2, 3, 5, 4), (4, 5, 7, 6), (6, 7, 9, 8), (8, 9, 11, 10), (10, 11, 13, 12), (12, 13, 15, 14), (14, 15, 17, 16), (16, 17, 19, 18), (18, 19, 21, 20), (20, 21, 23, 22), (22, 23, 25, 24), (24, 25, 27, 26), (26, 27, 29, 28), (28, 29, 31, 30), (30, 31, 1, 0)])
me_cylinder_001.polygons.foreach_set('use_smooth', [True] * 16)
_uv = me_cylinder_001.uv_layers.new(name='UVMap')
_uv.uv.foreach_set('vector', [1.0, 0.5, 1.0, 1.0, 0.9375, 1.0, 0.9375, 0.5, 0.9375, 0.5, 0.9375, 1.0, 0.875, 1.0, 0.875, 0.5, 0.875, 0.5, 0.875, 1.0, 0.8125, 1.0, 0.8125, 0.5, 0.8125, 0.5, 0.8125, 1.0, 0.75, 1.0, 0.75, 0.5, 0.75, 0.5, 0.75, 1.0, 0.6875, 1.0, 0.6875, 0.5, 0.6875, 0.5, 0.6875, 1.0, 0.625, 1.0, 0.625, 0.5, 0.625, 0.5, 0.625, 1.0, 0.5625, 1.0, 0.5625, 0.5, 0.5625, 0.5, 0.5625, 1.0, 0.5, 1.0, 0.5, 0.5, 0.5, 0.5, 0.5, 1.0, 0.4375, 1.0, 0.4375, 0.5, 0.4375, 0.5, 0.4375, 1.0, 0.375, 1.0, 0.375, 0.5, 0.375, 0.5, 0.375, 1.0, 0.3125, 1.0, 0.3125, 0.5, 0.3125, 0.5, 0.3125, 1.0, 0.25, 1.0, 0.25, 0.5, 0.25, 0.5, 0.25, 1.0, 0.1875, 1.0, 0.1875, 0.5, 0.1875, 0.5, 0.1875, 1.0, 0.125, 1.0, 0.125, 0.5, 0.125, 0.5, 0.125, 1.0, 0.0625, 1.0, 0.0625, 0.5, 0.0625, 0.5, 0.0625, 1.0, 0.0, 1.0, 0.0, 0.5])
me_cylinder_001.update()
me_cube = bpy.data.meshes.new('Cube')
me_cube.from_pydata([(-0.18, -0.04564, -0.09213), (-0.18, 0.02618, 0.1052), (-0.135, -0.02201, -0.08445), (-0.135, 0.03935, 0.08413), (0.18, -0.04564, -0.09213), (0.18, 0.02618, 0.1052), (0.135, -0.02201, -0.08445), (0.135, 0.03935, 0.08413), (0.1275, -0.02201, -0.08445), (0.1275, 0.03935, 0.08413), (0.17, -0.04564, -0.09213), (0.17, 0.02618, 0.1052), (-0.1275, -0.02201, -0.08445), (-0.17, 0.02618, 0.1052), (-0.1275, 0.03935, 0.08413), (-0.17, -0.04564, -0.09213), (-0.18, 0.01934, 0.08641), (-0.135, 0.03351, 0.06807), (0.135, 0.03351, 0.06807), (0.18, 0.01934, 0.08641), (0.1275, 0.03351, 0.06807), (-0.1275, 0.03351, 0.06807), (-0.135, -0.01616, -0.0684), (0.135, -0.01616, -0.0684), (0.18, -0.0388, -0.07334), (0.1275, -0.01616, -0.0684), (-0.1275, -0.01616, -0.0684), (-0.18, -0.0388, -0.07334), (0.17, 0.0206, 0.08985), (0.1663, 0.01934, 0.08641), (0.17, 0.01809, 0.08296), (0.1737, 0.01934, 0.08641), (0.1695, 0.01998, 0.08816), (0.1705, 0.01998, 0.08816), (0.17, 0.01963, 0.08719), (0.1681, 0.01916, 0.0859), (0.1681, 0.01953, 0.08692), (0.1692, 0.01934, 0.08641), (0.1705, 0.0187, 0.08465), (0.1695, 0.0187, 0.08465), (0.17, 0.01906, 0.08563), (0.1719, 0.01953, 0.08692), (0.1719, 0.01916, 0.0859), (0.1708, 0.01934, 0.08641), (-0.1737, 0.01934, 0.08641), (-0.17, 0.01809, 0.08296), (-0.1663, 0.01934, 0.08641), (-0.17, 0.0206, 0.08985), (-0.1719, 0.01916, 0.0859), (-0.1719, 0.01953, 0.08692), (-0.1708, 0.01934, 0.08641), (-0.1695, 0.0187, 0.08465), (-0.1705, 0.0187, 0.08465), (-0.17, 0.01906, 0.08563), (-0.1681, 0.01953, 0.08692), (-0.1681, 0.01916, 0.0859), (-0.1692, 0.01934, 0.08641), (-0.1705, 0.01998, 0.08816), (-0.1695, 0.01998, 0.08816), (-0.17, 0.01963, 0.08719), (0.17, -0.04006, -0.07679), (0.1737, -0.0388, -0.07334), (0.17, -0.03755, -0.06989), (0.1663, -0.0388, -0.07334), (0.1705, -0.03944, -0.07509), (0.1695, -0.03944, -0.07509), (0.17, -0.03908, -0.07412), (0.1719, -0.03862, -0.07283), (0.1719, -0.03899, -0.07385), (0.1708, -0.0388, -0.07334), (0.1695, -0.03816, -0.07158), (0.1705, -0.03816, -0.07158), (0.17, -0.03852, -0.07256), (0.1681, -0.03899, -0.07385), (0.1681, -0.03862, -0.07283), (0.1692, -0.0388, -0.07334), (-0.1663, -0.0388, -0.07334), (-0.17, -0.03755, -0.06989), (-0.1737, -0.0388, -0.07334), (-0.17, -0.04006, -0.07679), (-0.1681, -0.03862, -0.07283), (-0.1681, -0.03899, -0.07385), (-0.1692, -0.0388, -0.07334), (-0.1705, -0.03816, -0.07158), (-0.1695, -0.03816, -0.07158), (-0.17, -0.03852, -0.07256), (-0.1719, -0.03899, -0.07385), (-0.1719, -0.03862, -0.07283), (-0.1708, -0.0388, -0.07334), (-0.1695, -0.03944, -0.07509), (-0.1705, -0.03944, -0.07509), (-0.17, -0.03908, -0.07412), (0.1663, 0.02122, 0.08572), (0.17, 0.01997, 0.08228), (0.1681, 0.02104, 0.08521), (0.1695, 0.02058, 0.08397), (-0.17, 0.01997, 0.08228), (-0.1663, 0.02122, 0.08572), (-0.1695, 0.02058, 0.08397), (-0.1681, 0.02104, 0.08521), (0.17, -0.03567, -0.07058), (0.1663, -0.03692, -0.07402), (0.1695, -0.03628, -0.07227), (0.1681, -0.03674, -0.07351), (-0.1663, -0.03692, -0.07402), (-0.17, -0.03567, -0.07058), (-0.1681, -0.03674, -0.07351), (-0.1695, -0.03628, -0.07227), (-0.135, -0.02736, -0.08251), (-0.18, -0.03938, -0.09441), (-0.18, 0.03245, 0.1029), (-0.135, 0.034, 0.08607), (0.18, -0.03938, -0.09441), (0.135, -0.02736, -0.08251), (0.135, 0.034, 0.08607), (0.18, 0.03245, 0.1029), (0.1275, 0.034, 0.08607), (0.17, 0.03245, 0.1029), (0.1275, -0.02736, -0.08251), (0.17, -0.03938, -0.09441), (-0.1275, -0.02736, -0.08251), (-0.17, -0.03938, -0.09441), (-0.1275, 0.034, 0.08607), (-0.17, 0.03245, 0.1029), (0.135, 0.02816, 0.07002), (0.18, 0.02561, 0.08413), (-0.18, 0.02561, 0.08413), (-0.135, 0.02816, 0.07002), (-0.18, -0.03254, -0.07562), (-0.135, -0.02151, -0.06645), (0.135, -0.02151, -0.06645), (0.18, -0.03254, -0.07562)], [], [(127, 111, 3, 17), (20, 9, 7, 18), (125, 115, 5, 19), (78, 87, 83, 77, 45, 52, 48, 44, 16, 27), (119, 112, 4, 10), (123, 110, 1, 13), (115, 117, 11, 5), (121, 119, 10, 15), (24, 19, 31, 42, 38, 30, 62, 71, 67, 61), (21, 14, 9, 20), (17, 3, 14, 21), (109, 121, 15, 0), (117, 123, 13, 11), (29, 46, 97, 92), (19, 5, 11, 28, 33, 41, 31), (22, 17, 21, 26), (26, 21, 20, 25), (44, 49, 57, 47, 13, 1, 16), (10, 60, 65, 73, 63, 76, 81, 89, 79, 15), (131, 125, 19, 24), (25, 20, 18, 23), (129, 127, 17, 22), (108, 129, 22, 2), (8, 25, 23, 6), (112, 131, 24, 4), (15, 79, 90, 86, 78, 27, 0), (12, 26, 25, 8), (2, 22, 26, 12), (4, 24, 61, 68, 64, 60, 10), (28, 32, 34, 33), (32, 36, 37, 34), (29, 35, 37, 36), (35, 39, 40, 37), (30, 38, 40, 39), (38, 42, 43, 40), (31, 41, 43, 42), (41, 33, 34, 43), (34, 37, 40, 43), (44, 48, 50, 49), (48, 52, 53, 50), (45, 51, 53, 52), (51, 55, 56, 53), (46, 54, 56, 55), (54, 58, 59, 56), (47, 57, 59, 58), (57, 49, 50, 59), (50, 53, 56, 59), (60, 64, 66, 65), (64, 68, 69, 66), (61, 67, 69, 68), (67, 71, 72, 69), (62, 70, 72, 71), (70, 74, 75, 72), (63, 73, 75, 74), (73, 65, 66, 75), (66, 69, 72, 75), (76, 80, 82, 81), (80, 84, 85, 82), (77, 83, 85, 84), (83, 87, 88, 85), (78, 86, 88, 87), (86, 90, 91, 88), (79, 89, 91, 90), (89, 81, 82, 91), (82, 85, 88, 91), (29, 36, 32, 28, 11, 13, 47, 58, 54, 46), (101, 103, 102, 100, 93, 95, 94, 92, 97, 99, 98, 96, 105, 107, 106, 104), (46, 55, 99, 97), (63, 74, 103, 101), (35, 29, 92, 94), (84, 80, 106, 107), (51, 45, 96, 98), (39, 35, 94, 95), (76, 63, 101, 104), (70, 62, 100, 102), (62, 30, 93, 100), (55, 51, 98, 99), (45, 77, 105, 96), (74, 70, 102, 103), (77, 84, 107, 105), (30, 39, 95, 93), (80, 76, 104, 106), (6, 23, 130, 113), (113, 130, 131, 112), (0, 27, 128, 109), (109, 128, 129, 108), (27, 16, 126, 128), (128, 126, 127, 129), (23, 18, 124, 130), (130, 124, 125, 131), (9, 14, 122, 116), (116, 122, 123, 117), (2, 12, 120, 108), (108, 120, 121, 109), (12, 8, 118, 120), (120, 118, 119, 121), (7, 9, 116, 114), (114, 116, 117, 115), (14, 3, 111, 122), (122, 111, 110, 123), (8, 6, 113, 118), (118, 113, 112, 119), (18, 7, 114, 124), (124, 114, 115, 125), (16, 1, 110, 126), (126, 110, 111, 127)])
_uv = me_cube.uv_layers.new(name='UVMap')
_uv.uv.foreach_set('vector', [0.6012, 0.1667, 0.625, 0.1667, 0.625, 0.25, 0.6012, 0.25, 0.6012, 0.4861, 0.625, 0.4861, 0.625, 0.5, 0.6012, 0.5, 0.6012, 0.6667, 0.625, 0.6667, 0.625, 0.75, 0.6012, 0.75, 0.3988, 0.9956, 0.3995, 0.9944, 0.401, 0.9934, 0.4032, 0.9931, 0.5968, 0.9931, 0.599, 0.9934, 0.6005, 0.9944, 0.6012, 0.9956, 0.6012, 1.0, 0.3988, 1.0, 0.3611, 0.6667, 0.375, 0.6667, 0.375, 0.75, 0.3611, 0.75, 0.8681, 0.6667, 0.875, 0.6667, 0.875, 0.75, 0.8681, 0.75, 0.625, 0.6667, 0.6389, 0.6667, 0.6389, 0.75, 0.625, 0.75, 0.1319, 0.6667, 0.3611, 0.6667, 0.3611, 0.75, 0.1319, 0.75, 0.3988, 0.75, 0.6012, 0.75, 0.6012, 0.7588, 0.6005, 0.7613, 0.599, 0.7631, 0.5968, 0.7639, 0.4032, 0.7639, 0.401, 0.7631, 0.3995, 0.7613, 0.3988, 0.7588, 0.6012, 0.2569, 0.625, 0.2569, 0.625, 0.4861, 0.6012, 0.4861, 0.6012, 0.25, 0.625, 0.25, 0.625, 0.2569, 0.6012, 0.2569, 0.125, 0.6667, 0.1319, 0.6667, 0.1319, 0.75, 0.125, 0.75, 0.6389, 0.6667, 0.8681, 0.6667, 0.8681, 0.75, 0.6389, 0.75, 0.6012, 0.7664, 0.6012, 0.9906, 0.6012, 0.9906, 0.6012, 0.7664, 0.6012, 0.75, 0.625, 0.75, 0.625, 0.7639, 0.6056, 0.7639, 0.6034, 0.7631, 0.6018, 0.7613, 0.6012, 0.7588, 0.3988, 0.25, 0.6012, 0.25, 0.6012, 0.2569, 0.3988, 0.2569, 0.3988, 0.2569, 0.6012, 0.2569, 0.6012, 0.4861, 0.3988, 0.4861, 0.6012, 0.9956, 0.6018, 0.9944, 0.6034, 0.9934, 0.6056, 0.9931, 0.625, 0.9931, 0.625, 1.0, 0.6012, 1.0, 0.375, 0.7639, 0.3944, 0.7639, 0.3966, 0.7643, 0.3982, 0.7651, 0.3988, 0.7664, 0.3988, 0.9906, 0.3982, 0.9918, 0.3966, 0.9927, 0.3944, 0.9931, 0.375, 0.9931, 0.3988, 0.6667, 0.6012, 0.6667, 0.6012, 0.75, 0.3988, 0.75, 0.3988, 0.4861, 0.6012, 0.4861, 0.6012, 0.5, 0.3988, 0.5, 0.3988, 0.1667, 0.6012, 0.1667, 0.6012, 0.25, 0.3988, 0.25, 0.375, 0.1667, 0.3988, 0.1667, 0.3988, 0.25, 0.375, 0.25, 0.375, 0.4861, 0.3988, 0.4861, 0.3988, 0.5, 0.375, 0.5, 0.375, 0.6667, 0.3988, 0.6667, 0.3988, 0.75, 0.375, 0.75, 0.375, 0.9931, 0.3944, 0.9931, 0.3966, 0.9934, 0.3982, 0.9944, 0.3988, 0.9956, 0.3988, 1.0, 0.375, 1.0, 0.375, 0.2569, 0.3988, 0.2569, 0.3988, 0.4861, 0.375, 0.4861, 0.375, 0.25, 0.3988, 0.25, 0.3988, 0.2569, 0.375, 0.2569, 0.375, 0.75, 0.3988, 0.75, 0.3988, 0.7588, 0.3982, 0.7613, 0.3966, 0.7631, 0.3944, 0.7639, 0.375, 0.7639, 0.6056, 0.7639, 0.6034, 0.7643, 0.6022, 0.7639, 0.6034, 0.7631, 0.6034, 0.7643, 0.6018, 0.7651, 0.6012, 0.7644, 0.6022, 0.7639, 0.6012, 0.7664, 0.6005, 0.7651, 0.6012, 0.7644, 0.6018, 0.7651, 0.6005, 0.7651, 0.599, 0.7643, 0.6002, 0.7639, 0.6012, 0.7644, 0.5968, 0.7639, 0.599, 0.7631, 0.6002, 0.7639, 0.599, 0.7643, 0.599, 0.7631, 0.6005, 0.7613, 0.6012, 0.7627, 0.6002, 0.7639, 0.6012, 0.7588, 0.6018, 0.7613, 0.6012, 0.7627, 0.6005, 0.7613, 0.6018, 0.7613, 0.6034, 0.7631, 0.6022, 0.7639, 0.6012, 0.7627, 0.6022, 0.7639, 0.6012, 0.7644, 0.6002, 0.7639, 0.6012, 0.7627, 0.6012, 0.9956, 0.6005, 0.9944, 0.6012, 0.9936, 0.6018, 0.9944, 0.6005, 0.9944, 0.599, 0.9934, 0.6002, 0.9931, 0.6012, 0.9936, 0.5968, 0.9931, 0.599, 0.9927, 0.6002, 0.9931, 0.599, 0.9934, 0.599, 0.9927, 0.6005, 0.9918, 0.6012, 0.9925, 0.6002, 0.9931, 0.6012, 0.9906, 0.6018, 0.9918, 0.6012, 0.9925, 0.6005, 0.9918, 0.6018, 0.9918, 0.6034, 0.9927, 0.6022, 0.9931, 0.6012, 0.9925, 0.6056, 0.9931, 0.6034, 0.9934, 0.6022, 0.9931, 0.6034, 0.9927, 0.6034, 0.9934, 0.6018, 0.9944, 0.6012, 0.9936, 0.6022, 0.9931, 0.6012, 0.9936, 0.6002, 0.9931, 0.6012, 0.9925, 0.6022, 0.9931, 0.3944, 0.7639, 0.3966, 0.7631, 0.3978, 0.7639, 0.3966, 0.7643, 0.3966, 0.7631, 0.3982, 0.7613, 0.3988, 0.7627, 0.3978, 0.7639, 0.3988, 0.7588, 0.3995, 0.7613, 0.3988, 0.7627, 0.3982, 0.7613, 0.3995, 0.7613, 0.401, 0.7631, 0.3998, 0.7639, 0.3988, 0.7627, 0.4032, 0.7639, 0.401, 0.7643, 0.3998, 0.7639, 0.401, 0.7631, 0.401, 0.7643, 0.3995, 0.7651, 0.3988, 0.7644, 0.3998, 0.7639, 0.3988, 0.7664, 0.3982, 0.7651, 0.3988, 0.7644, 0.3995, 0.7651, 0.3982, 0.7651, 0.3966, 0.7643, 0.3978, 0.7639, 0.3988, 0.7644, 0.3978, 0.7639, 0.3988, 0.7627, 0.3998, 0.7639, 0.3988, 0.7644, 0.3988, 0.9906, 0.3995, 0.9918, 0.3988, 0.9925, 0.3982, 0.9918, 0.3995, 0.9918, 0.401, 0.9927, 0.3998, 0.9931, 0.3988, 0.9925, 0.4032, 0.9931, 0.401, 0.9934, 0.3998, 0.9931, 0.401, 0.9927, 0.401, 0.9934, 0.3995, 0.9944, 0.3988, 0.9936, 0.3998, 0.9931, 0.3988, 0.9956, 0.3982, 0.9944, 0.3988, 0.9936, 0.3995, 0.9944, 0.3982, 0.9944, 0.3966, 0.9934, 0.3978, 0.9931, 0.3988, 0.9936, 0.3944, 0.9931, 0.3966, 0.9927, 0.3978, 0.9931, 0.3966, 0.9934, 0.3966, 0.9927, 0.3982, 0.9918, 0.3988, 0.9925, 0.3978, 0.9931, 0.3988, 0.9925, 0.3998, 0.9931, 0.3988, 0.9936, 0.3978, 0.9931, 0.6012, 0.7664, 0.6018, 0.7651, 0.6034, 0.7643, 0.6056, 0.7639, 0.625, 0.7639, 0.625, 0.9931, 0.6056, 0.9931, 0.6034, 0.9927, 0.6018, 0.9918, 0.6012, 0.9906, 0.3988, 0.7664, 0.3995, 0.7651, 0.401, 0.7643, 0.4032, 0.7639, 0.5968, 0.7639, 0.599, 0.7643, 0.6005, 0.7651, 0.6012, 0.7664, 0.6012, 0.9906, 0.6005, 0.9918, 0.599, 0.9927, 0.5968, 0.9931, 0.4032, 0.9931, 0.401, 0.9927, 0.3995, 0.9918, 0.3988, 0.9906, 0.6012, 0.9906, 0.6005, 0.9918, 0.6005, 0.9918, 0.6012, 0.9906, 0.3988, 0.7664, 0.3995, 0.7651, 0.3995, 0.7651, 0.3988, 0.7664, 0.6005, 0.7651, 0.6012, 0.7664, 0.6012, 0.7664, 0.6005, 0.7651, 0.401, 0.9927, 0.3995, 0.9918, 0.3995, 0.9918, 0.401, 0.9927, 0.599, 0.9927, 0.5968, 0.9931, 0.5968, 0.9931, 0.599, 0.9927, 0.599, 0.7643, 0.6005, 0.7651, 0.6005, 0.7651, 0.599, 0.7643, 0.3988, 0.9906, 0.3988, 0.7664, 0.3988, 0.7664, 0.3988, 0.9906, 0.401, 0.7643, 0.4032, 0.7639, 0.4032, 0.7639, 0.401, 0.7643, 0.4032, 0.7639, 0.5968, 0.7639, 0.5968, 0.7639, 0.4032, 0.7639, 0.6005, 0.9918, 0.599, 0.9927, 0.599, 0.9927, 0.6005, 0.9918, 0.5968, 0.9931, 0.4032, 0.9931, 0.4032, 0.9931, 0.5968, 0.9931, 0.3995, 0.7651, 0.401, 0.7643, 0.401, 0.7643, 0.3995, 0.7651, 0.4032, 0.9931, 0.401, 0.9927, 0.401, 0.9927, 0.4032, 0.9931, 0.5968, 0.7639, 0.599, 0.7643, 0.599, 0.7643, 0.5968, 0.7639, 0.3995, 0.9918, 0.3988, 0.9906, 0.3988, 0.9906, 0.3995, 0.9918, 0.375, 0.5, 0.3988, 0.5, 0.3988, 0.5833, 0.375, 0.5833, 0.375, 0.5833, 0.3988, 0.5833, 0.3988, 0.6667, 0.375, 0.6667, 0.375, 0.0, 0.3988, 0.0, 0.3988, 0.08333, 0.375, 0.08333, 0.375, 0.08333, 0.3988, 0.08333, 0.3988, 0.1667, 0.375, 0.1667, 0.3988, 0.0, 0.6012, 0.0, 0.6012, 0.08333, 0.3988, 0.08333, 0.3988, 0.08333, 0.6012, 0.08333, 0.6012, 0.1667, 0.3988, 0.1667, 0.3988, 0.5, 0.6012, 0.5, 0.6012, 0.5833, 0.3988, 0.5833, 0.3988, 0.5833, 0.6012, 0.5833, 0.6012, 0.6667, 0.3988, 0.6667, 0.6389, 0.5, 0.8681, 0.5, 0.8681, 0.5833, 0.6389, 0.5833, 0.6389, 0.5833, 0.8681, 0.5833, 0.8681, 0.6667, 0.6389, 0.6667, 0.125, 0.5, 0.1319, 0.5, 0.1319, 0.5833, 0.125, 0.5833, 0.125, 0.5833, 0.1319, 0.5833, 0.1319, 0.6667, 0.125, 0.6667, 0.1319, 0.5, 0.3611, 0.5, 0.3611, 0.5833, 0.1319, 0.5833, 0.1319, 0.5833, 0.3611, 0.5833, 0.3611, 0.6667, 0.1319, 0.6667, 0.625, 0.5, 0.6389, 0.5, 0.6389, 0.5833, 0.625, 0.5833, 0.625, 0.5833, 0.6389, 0.5833, 0.6389, 0.6667, 0.625, 0.6667, 0.8681, 0.5, 0.875, 0.5, 0.875, 0.5833, 0.8681, 0.5833, 0.8681, 0.5833, 0.875, 0.5833, 0.875, 0.6667, 0.8681, 0.6667, 0.3611, 0.5, 0.375, 0.5, 0.375, 0.5833, 0.3611, 0.5833, 0.3611, 0.5833, 0.375, 0.5833, 0.375, 0.6667, 0.3611, 0.6667, 0.6012, 0.5, 0.625, 0.5, 0.625, 0.5833, 0.6012, 0.5833, 0.6012, 0.5833, 0.625, 0.5833, 0.625, 0.6667, 0.6012, 0.6667, 0.6012, 0.0, 0.625, 0.0, 0.625, 0.08333, 0.6012, 0.08333, 0.6012, 0.08333, 0.625, 0.08333, 0.625, 0.1667, 0.6012, 0.1667])
me_cube.update()
me_cube_001 = bpy.data.meshes.new('Cube.001')
me_cube_001.from_pydata([(-0.0045, -0.0045, -0.2), (-0.01125, -0.009291, 0.7876), (-0.0045, 0.0045, -0.2), (-0.01125, 0.009291, 0.8124), (0.0045, -0.0045, -0.2), (0.01125, -0.009291, 0.7876), (0.0045, 0.0045, -0.2), (0.01125, 0.009291, 0.8124), (-0.01125, -0.009291, -0.19), (-0.01125, 0.009291, -0.19), (0.01125, 0.009291, -0.19), (0.01125, -0.009291, -0.19), (-0.168, 0.09, -0.2), (-0.168, -0.09, -0.2), (-0.168, 0.09, -0.19), (0.168, 0.09, -0.2), (0.168, 0.09, -0.19), (0.168, -0.09, -0.2), (0.168, -0.09, -0.19), (-0.168, -0.09, -0.19)], [], [(8, 1, 3, 9), (9, 3, 7, 10), (10, 7, 5, 11), (11, 5, 1, 8), (2, 6, 4, 0), (6, 2, 12, 15), (10, 11, 18, 16), (8, 9, 14, 19), (0, 4, 17, 13), (17, 18, 19, 13), (15, 16, 18, 17), (12, 14, 16, 15), (13, 19, 14, 12), (2, 0, 13, 12), (9, 10, 16, 14), (4, 6, 15, 17), (11, 8, 19, 18)])
_uv = me_cube_001.uv_layers.new(name='UVMap')
_uv.uv.foreach_set('vector', [0.3866, 0.0, 0.625, 0.0, 0.625, 0.25, 0.3866, 0.25, 0.3866, 0.25, 0.625, 0.25, 0.625, 0.5, 0.3866, 0.5, 0.3866, 0.5, 0.625, 0.5, 0.625, 0.75, 0.3866, 0.75, 0.3866, 0.75, 0.625, 0.75, 0.625, 1.0, 0.3866, 1.0, 0.125, 0.5, 0.375, 0.5, 0.375, 0.75, 0.125, 0.75, 0.375, 0.5, 0.125, 0.5, 0.125, 0.5, 0.375, 0.5, 0.3866, 0.5, 0.3866, 0.75, 0.3866, 0.75, 0.3866, 0.5, 0.3866, 0.0, 0.3866, 0.25, 0.3866, 0.25, 0.3866, 0.0, 0.125, 0.75, 0.375, 0.75, 0.375, 0.75, 0.125, 0.75, 0.375, 0.75, 0.3866, 0.75, 0.3866, 1.0, 0.375, 1.0, 0.375, 0.5, 0.3866, 0.5, 0.3866, 0.75, 0.375, 0.75, 0.375, 0.25, 0.3866, 0.25, 0.3866, 0.5, 0.375, 0.5, 0.375, 0.0, 0.3866, 0.0, 0.3866, 0.25, 0.375, 0.25, 0.125, 0.5, 0.125, 0.75, 0.125, 0.75, 0.125, 0.5, 0.3866, 0.25, 0.3866, 0.5, 0.3866, 0.5, 0.3866, 0.25, 0.375, 0.75, 0.375, 0.5, 0.375, 0.5, 0.375, 0.75, 0.3866, 0.75, 0.3866, 1.0, 0.3866, 1.0, 0.3866, 0.75])
me_cube_001.update()

# ---- curves / text
cu_circle_001 = bpy.data.curves.new('Circle.001', 'CURVE')
cu_circle_001.dimensions = '3D'
_sp = cu_circle_001.splines.new('POLY'); _sp.points.add(15)
_sp.points.foreach_set('co', [0.0, 3.0, 0.0, 0.0, 1.148, 2.772, 0.0, 0.0, 2.121, 2.121, 0.0, 0.0, 2.772, 1.148, 0.0, 0.0, 3.0, 0.0, 0.0, 0.0, 2.772, -1.148, 0.0, 0.0, 2.121, -2.121, 0.0, 0.0, 1.148, -2.772, 0.0, 0.0, 0.0, -3.0, 0.0, 0.0, -1.148, -2.772, 0.0, 0.0, -2.121, -2.121, 0.0, 0.0, -2.772, -1.148, 0.0, 0.0, -3.0, 0.0, 0.0, 0.0, -2.772, 1.148, 0.0, 0.0, -2.121, 2.121, 0.0, 0.0, -1.148, 2.772, 0.0, 0.0])
_sp.order_v = 0
_sp.resolution_v = 0
_sp.use_cyclic_u = True
_sp.use_endpoint_u = True
_sp.use_smooth = False
cu_circle_001.fill_mode = 'FULL'
cu_b_ziercircle_002 = bpy.data.curves.new('BézierCircle.002', 'CURVE')
cu_b_ziercircle_002.dimensions = '3D'
_sp = cu_b_ziercircle_002.splines.new('BEZIER'); _sp.bezier_points.add(3)
_sp.bezier_points.foreach_set('co', [-4.0, 0.0, 0.0, 0.0, 4.0, 0.0, 4.0, 0.0, 0.0, 0.0, -4.0, 0.0])
_sp.bezier_points.foreach_set('handle_left', [-4.0, -2.209, 0.0, -2.209, 4.0, 0.0, 4.0, 2.209, 0.0, 2.209, -4.0, 0.0])
_sp.bezier_points.foreach_set('handle_right', [-4.0, 2.209, 0.0, 2.209, 4.0, 0.0, 4.0, -2.209, 0.0, -2.209, -4.0, 0.0])
for _p, _l, _r in zip(_sp.bezier_points, ['AUTO', 'AUTO', 'AUTO', 'AUTO'], ['AUTO', 'AUTO', 'AUTO', 'AUTO']): _p.handle_left_type = _l; _p.handle_right_type = _r
_sp.order_u = 0
_sp.order_v = 0
_sp.use_cyclic_u = True
cu_b_ziercircle_002.use_path = True
cu_b_ziercircle_002.bevel_depth = 0.1
cu_b_ziercircle_002.fill_mode = 'FULL'
cu_b_ziercircle_001 = bpy.data.curves.new('BézierCircle.001', 'CURVE')
cu_b_ziercircle_001.dimensions = '3D'
_sp = cu_b_ziercircle_001.splines.new('BEZIER'); _sp.bezier_points.add(3)
_sp.bezier_points.foreach_set('co', [-4.0, 0.0, 0.0, 0.0, 4.0, 0.0, 4.0, 0.0, 0.0, 0.0, -4.0, 0.0])
_sp.bezier_points.foreach_set('handle_left', [-4.0, -2.209, 0.0, -2.209, 4.0, 0.0, 4.0, 2.209, 0.0, 2.209, -4.0, 0.0])
_sp.bezier_points.foreach_set('handle_right', [-4.0, 2.209, 0.0, 2.209, 4.0, 0.0, 4.0, -2.209, 0.0, -2.209, -4.0, 0.0])
for _p, _l, _r in zip(_sp.bezier_points, ['AUTO', 'AUTO', 'AUTO', 'AUTO'], ['AUTO', 'AUTO', 'AUTO', 'AUTO']): _p.handle_left_type = _l; _p.handle_right_type = _r
_sp.order_u = 0
_sp.order_v = 0
_sp.use_cyclic_u = True
cu_b_ziercircle_001.use_path = True
cu_b_ziercircle_001.fill_mode = 'FULL'

# ---- objects
ob_walls = bpy.data.objects.new('Walls', me_plane)
ob_roof = bpy.data.objects.new('Roof', me_plane_001)
ob_floor = bpy.data.objects.new('Floor', me_plane_002)
ob_frame___elevator = bpy.data.objects.new('Frame - Elevator', me_cube_003)
ob_cube = bpy.data.objects.new('Cube', me_cube_004)
ob_glass_case = bpy.data.objects.new('Glass Case', me_circle)
ob_pillars___base = bpy.data.objects.new('Pillars - Base', me_circle_001)
ob_pillars__instancer = bpy.data.objects.new('Pillars -Instancer', me_plane_003)
ob_pillars___top = bpy.data.objects.new('Pillars - Top', cu_circle_001)
ob_pillar___intanced = bpy.data.objects.new('Pillar - Intanced', me_cylinder)
ob_plane___instancer = bpy.data.objects.new('Plane - Instancer', me_plane_004)
ob_railing = bpy.data.objects.new('Railing', cu_b_ziercircle_002)
ob_railing___base = bpy.data.objects.new('Railing - Base', cu_b_ziercircle_001)
ob_cylinder___instanced = bpy.data.objects.new('Cylinder - Instanced', me_cylinder_001)
ob_screen = bpy.data.objects.new('Screen', me_cube)
ob_stand = bpy.data.objects.new('Stand', me_cube_001)

# ---- transforms, parenting, visibility, modifiers, constraints
ob_walls.location = (0.0, 0.0, 0.0)
_m = ob_walls.modifiers.new('Subdivision', 'SUBSURF')
_m.levels = 2
_m = ob_walls.modifiers.new('Boolean', 'BOOLEAN')
_m.object = ob_cube
ob_roof.location = (0.0, 0.0, 0.0)
_m = ob_roof.modifiers.new('Subdivision', 'SUBSURF')
_m.levels = 2
ob_floor.location = (0.0, 0.0, 0.0)
_m = ob_floor.modifiers.new('Subdivision', 'SUBSURF')
_m.levels = 2
_m = ob_floor.modifiers.new('Smooth by Angle', 'NODES')
_m.node_group = ng_smooth_by_angle
_m.use_pin_to_last = True
_m.show_group_selector = False
ob_frame___elevator.location = (0.0, -9.963, 0.8989)
ob_frame___elevator.scale = (1.001, 1.0, 1.0)
ob_cube.parent = ob_frame___elevator
ob_cube.matrix_parent_inverse = Matrix(((0.9988, -0.0, -0.0, -0.0), (-0.0, 1.0, 0.0, 9.963), (-0.0, -0.0, 1.0, -0.8989), (-0.0, 0.0, -0.0, 1.0)))
ob_cube.location = (-2.98e-08, -10.13, 0.6913)
ob_cube.scale = (1.0, 1.0, 1.015)
ob_cube.display_type = 'WIRE'
ob_cube.show_wire = True
ob_cube.display.show_shadows = False
ob_glass_case.location = (0.0, 0.0, 0.0)
_m = ob_glass_case.modifiers.new('Subdivision', 'SUBSURF')
_m.levels = 2
ob_pillars___base.location = (0.0, 0.0, -0.5)
ob_pillars__instancer.location = (-3.0, 0.0, 6.0)
ob_pillars__instancer.show_instancer_for_render = False
ob_pillars__instancer.show_instancer_for_viewport = False
ob_pillars__instancer.instance_type = 'FACES'
_m = ob_pillars__instancer.modifiers.new('Array', 'ARRAY')
_m.count = 7
_m.fit_length = 16.8
_m.constant_offset_displace = (1.5, 0.0, 0.0)
_m.relative_offset_displace = (2.7, 0.0, 0.0)
_m = ob_pillars__instancer.modifiers.new('Curve', 'CURVE')
_m.object = ob_pillars___top
ob_pillars___top.location = (0.0, 0.0, 6.0)
ob_pillar___intanced.parent = ob_pillars__instancer
ob_pillar___intanced.matrix_parent_inverse = Matrix(((1.0, -0.0, 0.0, 3.0), (-0.0, 1.0, -0.0, 0.0), (0.0, 0.0, 1.0, -6.0), (-0.0, 0.0, -0.0, 1.0)))
ob_pillar___intanced.location = (-3.0, 0.0, 6.0)
ob_plane___instancer.location = (0.0, 0.0, 0.0)
ob_plane___instancer.show_instancer_for_render = False
ob_plane___instancer.show_instancer_for_viewport = False
ob_plane___instancer.instance_type = 'FACES'
_m = ob_plane___instancer.modifiers.new('Array', 'ARRAY')
_m.count = 100
_m.relative_offset_displace = (1.005, 0.0, 0.0)
_m = ob_plane___instancer.modifiers.new('Curve', 'CURVE')
_m.object = ob_railing___base
ob_railing.location = (0.0, 0.0, 1.0)
ob_railing___base.location = (0.0, 0.0, 0.0)
ob_cylinder___instanced.parent = ob_plane___instancer
ob_cylinder___instanced.location = (0.0, 0.0, 0.5)
ob_screen.location = (0.0, -5.205, 1.0)
ob_screen.scale = (1.5, 1.5, 1.5)
ob_stand.location = (0.0, -5.195, 0.2)

# ---- collection membership
col_room.objects.link(ob_walls)
col_room.objects.link(ob_roof)
col_room.objects.link(ob_floor)
col_room.objects.link(ob_frame___elevator)
col_room.objects.link(ob_cube)
col_props.objects.link(ob_glass_case)
col_pillars.objects.link(ob_pillars___base)
col_pillars.objects.link(ob_pillars__instancer)
col_pillars.objects.link(ob_pillars___top)
col_pillars.objects.link(ob_pillar___intanced)
col_railing.objects.link(ob_plane___instancer)
col_railing.objects.link(ob_railing)
col_railing.objects.link(ob_railing___base)
col_railing.objects.link(ob_cylinder___instanced)
col_monitor.objects.link(ob_screen)
col_monitor.objects.link(ob_stand)

# ---- scene / render settings (as saved in the file)
scene.frame_start = 1; scene.frame_end = 250; scene.frame_set(0)
scene.render.engine = 'BLENDER_EEVEE_NEXT'
bpy.context.view_layer.update()

# ---- added for rendering (the .blend has no active camera and no usable light): camera, sun
cam_auto = bpy.data.cameras.new('AutoCamera')
cam_auto.lens = 50.0
cam_auto.sensor_width = 36.0
cam_auto.clip_end = 1000.0
ob_auto_camera = bpy.data.objects.new('AutoCamera', cam_auto)
scene.collection.objects.link(ob_auto_camera)
ob_auto_camera.location = (37.4419, -45.2474, 32.9245)
ob_auto_camera.rotation_euler = (1.09748, -7.21219e-08, 0.694738)
scene.camera = ob_auto_camera
light_auto_sun = bpy.data.lights.new('AutoSun', 'SUN')
light_auto_sun.energy = 3.0
light_auto_sun.angle = 0.0523599
ob_auto_sun = bpy.data.objects.new('AutoSun', light_auto_sun)
scene.collection.objects.link(ob_auto_sun)
ob_auto_sun.rotation_euler = (0.872665, 0.174533, 0.523599)
bpy.context.view_layer.update()
